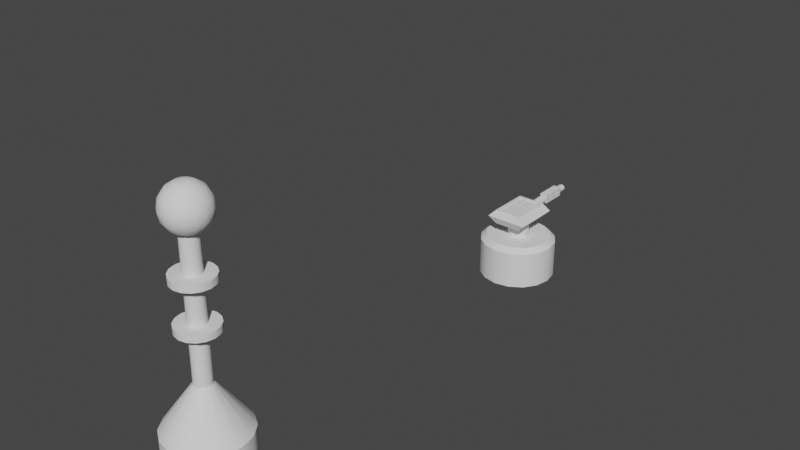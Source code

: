 # Source: defence.blend  (saved by Blender 3.6.11; exported with 4.5.12 LTS)
import bpy
from mathutils import Matrix  # noqa: F401  (used for matrix-valued properties, if any)

bpy.ops.wm.read_factory_settings(use_empty=True)
scene = bpy.context.scene
scene.name = 'Scene'

# ---- node groups
ng_auto_smooth = bpy.data.node_groups.new('Auto Smooth', 'GeometryNodeTree')
_s = ng_auto_smooth.interface.new_socket(name='Geometry', in_out='OUTPUT', socket_type='NodeSocketGeometry')
_s = ng_auto_smooth.interface.new_socket(name='Geometry', in_out='INPUT', socket_type='NodeSocketGeometry')
_s = ng_auto_smooth.interface.new_socket(name='Angle', in_out='INPUT', socket_type='NodeSocketFloat')
_s.subtype = 'ANGLE'
_s.min_value = 0.0
_s.max_value = 3.142
ng_auto_smooth.is_modifier = True
_N = ng_auto_smooth.nodes; _L = ng_auto_smooth.links
n0 = _N.new('NodeGroupOutput'); n0.name = 'Group Output'; n0.location = (480, -100)
n1 = _N.new('NodeGroupInput'); n1.name = 'Group Input'; n1.location = (-420, -300)
n2 = _N.new('NodeGroupInput'); n2.name = 'Group Input.001'; n2.location = (-60, -100)
n3 = _N.new('GeometryNodeSetShadeSmooth'); n3.name = 'Set Shade Smooth'; n3.location = (120, -100)
n3.domain = 'EDGE'
n4 = _N.new('GeometryNodeSetShadeSmooth'); n4.name = 'Set Shade Smooth.001'; n4.location = (300, -100)
n5 = _N.new('GeometryNodeInputMeshEdgeAngle'); n5.name = 'Edge Angle'; n5.location = (-420, -220)
n6 = _N.new('GeometryNodeInputEdgeSmooth'); n6.name = 'Is Edge Smooth'; n6.location = (-60, -160)
n7 = _N.new('GeometryNodeInputShadeSmooth'); n7.name = 'Is Face Smooth'; n7.location = (-240, -340)
n8 = _N.new('FunctionNodeBooleanMath'); n8.name = 'Boolean Math'; n8.location = (-60, -220)
n9 = _N.new('FunctionNodeCompare'); n9.name = 'Compare'; n9.location = (-240, -180)
n9.operation = 'LESS_EQUAL'
_L.new(n5.outputs[0], n9.inputs[0])
_L.new(n4.outputs[0], n0.inputs[0])
_L.new(n1.outputs[1], n9.inputs[1])
_L.new(n9.outputs[0], n8.inputs[0])
_L.new(n7.outputs[0], n8.inputs[1])
_L.new(n2.outputs[0], n3.inputs[0])
_L.new(n6.outputs[0], n3.inputs[1])
_L.new(n3.outputs[0], n4.inputs[0])
_L.new(n8.outputs[0], n3.inputs[2])
n0.is_active_output = True

# ---- world
world_world = bpy.data.worlds.new('World'); scene.world = world_world
world_world.use_nodes = True; world_world.node_tree.nodes.clear()
_N = world_world.node_tree.nodes; _L = world_world.node_tree.links
n0 = _N.new('ShaderNodeOutputWorld'); n0.name = 'World Output'; n0.location = (300, 300)
n1 = _N.new('ShaderNodeBackground'); n1.name = 'Background'; n1.location = (10, 300)
n1.inputs[0].default_value = (0.05088, 0.05088, 0.05088, 1.0)
_L.new(n1.outputs[0], n0.inputs[0])
n0.is_active_output = True
world_world.color = (0.05088, 0.05088, 0.05088)
world_world.use_sun_shadow = False
world_world.sun_shadow_jitter_overblur = 0.0

# ---- meshes
me_sphere = bpy.data.meshes.new('Sphere')
me_sphere.from_pydata([(0.0, 0.9239, 11.38), (0.0, 1.0, 11.0), (0.0, 0.9239, 10.62), (0.0, 0.3827, 10.08), (0.1464, 0.3536, 11.92), (0.2706, 0.6533, 11.71), (0.3536, 0.8536, 11.38), (0.3827, 0.9239, 11.0), (0.3536, 0.8536, 10.62), (0.2706, 0.6533, 10.29), (0.1464, 0.3536, 10.08), (0.2706, 0.2706, 11.92), (0.5, 0.5, 11.71), (0.6533, 0.6533, 11.38), (0.7071, 0.7071, 11.0), (0.6533, 0.6533, 10.62), (0.5, 0.5, 10.29), (0.2706, 0.2706, 10.08), (0.3536, 0.1464, 11.92), (0.6533, 0.2706, 11.71), (0.8536, 0.3536, 11.38), (0.9239, 0.3827, 11.0), (0.8536, 0.3536, 10.62), (0.6533, 0.2706, 10.29), (0.3536, 0.1464, 10.08), (0.3827, -4.47e-08, 11.92), (0.7071, -8.941e-08, 11.71), (0.9239, -1.192e-07, 11.38), (1.0, -1.49e-07, 11.0), (0.9239, -1.192e-07, 10.62), (0.7071, -8.941e-08, 10.29), (0.3827, -4.47e-08, 10.08), (0.3536, -0.1464, 11.92), (0.6533, -0.2706, 11.71), (0.8536, -0.3536, 11.38), (0.9239, -0.3827, 11.0), (0.8536, -0.3536, 10.62), (0.6533, -0.2706, 10.29), (0.3536, -0.1464, 10.08), (0.2706, -0.2706, 11.92), (0.5, -0.5, 11.71), (0.6533, -0.6533, 11.38), (0.7071, -0.7071, 11.0), (0.6533, -0.6533, 10.62), (0.5, -0.5, 10.29), (0.2706, -0.2706, 10.08), (0.1464, -0.3536, 11.92), (0.2706, -0.6533, 11.71), (0.3536, -0.8536, 11.38), (0.3827, -0.9239, 11.0), (0.3536, -0.8536, 10.62), (0.2706, -0.6533, 10.29), (0.1464, -0.3536, 10.08), (-1.192e-07, -0.3827, 11.92), (-2.235e-07, -0.7071, 11.71), (-2.384e-07, -0.9239, 11.38), (-3.576e-07, -1.0, 11.0), (-2.384e-07, -0.9239, 10.62), (-2.235e-07, -0.7071, 10.29), (-1.192e-07, -0.3827, 10.08), (0.0, 0.0, 12.0), (-0.1464, -0.3536, 11.92), (-0.2706, -0.6533, 11.71), (-0.3536, -0.8536, 11.38), (-0.3827, -0.9239, 11.0), (-0.3536, -0.8536, 10.62), (-0.2706, -0.6533, 10.29), (-0.1464, -0.3536, 10.08), (-0.2706, -0.2706, 11.92), (-0.5, -0.5, 11.71), (-0.6533, -0.6533, 11.38), (-0.7071, -0.7071, 11.0), (-0.6533, -0.6533, 10.62), (-0.5, -0.5, 10.29), (-0.2706, -0.2706, 10.08), (-0.3536, -0.1464, 11.92), (-0.6533, -0.2706, 11.71), (-0.8536, -0.3536, 11.38), (-0.9239, -0.3827, 11.0), (-0.8536, -0.3536, 10.62), (-0.6533, -0.2706, 10.29), (-0.3536, -0.1464, 10.08), (-0.3827, 1.788e-07, 11.92), (-0.7071, 3.278e-07, 11.71), (-0.9239, 3.576e-07, 11.38), (-1.0, 5.066e-07, 11.0), (-0.9239, 3.576e-07, 10.62), (-0.7071, 3.278e-07, 10.29), (-0.3827, 1.788e-07, 10.08), (-0.3536, 0.1464, 11.92), (-0.6533, 0.2706, 11.71), (-0.8536, 0.3536, 11.38), (-0.9239, 0.3827, 11.0), (-0.8536, 0.3536, 10.62), (-0.6533, 0.2706, 10.29), (-0.3536, 0.1464, 10.08), (-0.2706, 0.2706, 11.92), (-0.5, 0.5, 11.71), (-0.6533, 0.6533, 11.38), (-0.7071, 0.7071, 11.0), (-0.6533, 0.6533, 10.62), (-0.5, 0.5, 10.29), (-0.2706, 0.2706, 10.08), (-0.1464, 0.3536, 11.92), (-0.2706, 0.6533, 11.71), (-0.3536, 0.8536, 11.38), (-0.3827, 0.9239, 11.0), (-0.3536, 0.8536, 10.62), (-0.2706, 0.6533, 10.29), (-0.1464, 0.3536, 10.08), (2.384e-07, 0.3827, 11.92), (4.47e-07, 0.7071, 11.71), (4.47e-07, 0.7071, 10.29), (0.2706, -0.2706, 6.233), (0.2706, -0.2706, 8.515), (-0.6985, 1.686, 0.0), (-1.291, 1.291, 0.0), (-1.686, 0.6985, 0.0), (-1.825, 6.844e-07, 0.0), (-1.686, -0.6985, 0.0), (-1.291, -1.291, 0.0), (-0.6985, -1.686, 0.0), (-5.23e-07, -1.825, 0.0), (0.6985, -1.686, 0.0), (1.291, -1.291, 0.0), (1.686, -0.6985, 0.0), (1.825, -3.817e-07, 0.0), (0.6985, 1.686, 0.0), (4.564e-08, 1.825, 0.0), (1.686, 0.6985, 0.0), (1.291, 1.291, 0.0), (0.2706, -0.2706, 4.03), (1.291, -1.291, 2.015), (-0.2706, 0.2706, 8.515), (-0.2706, 0.2706, 6.233), (-0.2706, 0.2706, 4.03), (-1.291, 1.291, 2.015), (0.1464, 0.3536, 8.515), (0.1464, 0.3536, 6.233), (0.1464, 0.3536, 4.03), (0.6985, 1.686, 2.015), (0.6985, -1.686, 2.015), (0.1464, -0.3536, 4.03), (0.1464, -0.3536, 6.233), (0.1464, -0.3536, 8.515), (0.3827, -4.47e-08, 8.515), (0.3827, -4.47e-08, 6.233), (0.3827, -4.47e-08, 4.03), (1.825, -3.817e-07, 2.015), (-0.6985, 1.686, 2.015), (-0.1464, 0.3536, 4.03), (-0.1464, 0.3536, 6.233), (-0.1464, 0.3536, 8.515), (-1.686, -0.6985, 2.015), (-0.3536, -0.1464, 4.03), (-0.3536, -0.1464, 6.233), (-0.3536, -0.1464, 8.515), (-0.3536, 0.1464, 8.515), (-0.3536, 0.1464, 6.233), (-0.3536, 0.1464, 4.03), (-1.686, 0.6985, 2.015), (1.291, 1.291, 2.015), (0.2706, 0.2706, 4.03), (0.2706, 0.2706, 6.233), (0.2706, 0.2706, 8.515), (-1.291, -1.291, 2.015), (-0.2706, -0.2706, 4.03), (-0.2706, -0.2706, 6.233), (-0.2706, -0.2706, 8.515), (-0.1464, -0.3536, 8.515), (-0.1464, -0.3536, 6.233), (-0.1464, -0.3536, 4.03), (-0.6985, -1.686, 2.015), (-1.192e-07, -0.3827, 8.515), (-1.192e-07, -0.3827, 6.233), (-1.192e-07, -0.3827, 4.03), (-5.23e-07, -1.825, 2.015), (-0.3827, 1.788e-07, 8.515), (-0.3827, 1.788e-07, 6.233), (-0.3827, 1.788e-07, 4.03), (-1.825, 6.844e-07, 2.015), (0.0, 0.3827, 8.515), (0.0, 0.3827, 6.233), (0.0, 0.3827, 4.03), (4.564e-08, 1.825, 2.015), (0.3536, -0.1464, 8.515), (0.3536, -0.1464, 6.233), (0.3536, -0.1464, 4.03), (1.686, -0.6985, 2.015), (0.3536, 0.1464, 8.515), (0.3536, 0.1464, 6.233), (0.3536, 0.1464, 4.03), (1.686, 0.6985, 2.015), (0.2706, -0.2706, 8.206), (0.2706, -0.2706, 6.53), (-0.2706, 0.2706, 8.206), (-0.2706, 0.2706, 6.53), (0.1464, 0.3536, 8.206), (0.1464, 0.3536, 6.53), (0.1464, -0.3536, 6.53), (0.1464, -0.3536, 8.206), (0.3827, -4.47e-08, 8.206), (0.3827, -4.47e-08, 6.53), (-0.1464, 0.3536, 6.53), (-0.1464, 0.3536, 8.206), (-0.3536, -0.1464, 6.53), (-0.3536, -0.1464, 8.206), (-0.3536, 0.1464, 8.206), (-0.3536, 0.1464, 6.53), (0.2706, 0.2706, 6.53), (0.2706, 0.2706, 8.206), (-0.2706, -0.2706, 6.53), (-0.2706, -0.2706, 8.206), (-0.1464, -0.3536, 8.206), (-0.1464, -0.3536, 6.53), (-1.192e-07, -0.3827, 8.206), (-1.192e-07, -0.3827, 6.53), (-0.3827, 1.788e-07, 8.206), (-0.3827, 1.788e-07, 6.53), (0.0, 0.3827, 8.206), (0.0, 0.3827, 6.53), (0.3536, -0.1464, 8.206), (0.3536, -0.1464, 6.53), (0.3536, 0.1464, 8.206), (0.3536, 0.1464, 6.53), (0.6343, -0.6343, 6.53), (0.6343, -0.6343, 6.233), (-0.6343, 0.6343, 6.53), (-0.6343, 0.6343, 6.233), (0.3433, 0.8287, 6.53), (0.3433, 0.8287, 6.233), (0.3433, -0.8287, 8.206), (0.3433, -0.8287, 8.515), (0.897, -8.948e-08, 6.53), (0.897, -8.948e-08, 6.233), (-0.3433, 0.8287, 8.206), (-0.3433, 0.8287, 8.515), (-0.8287, -0.3433, 8.206), (-0.8287, -0.3433, 8.515), (-0.8287, 0.3433, 6.53), (-0.8287, 0.3433, 6.233), (0.6343, 0.6343, 8.206), (0.6343, 0.6343, 8.515), (-0.6343, -0.6343, 8.206), (-0.6343, -0.6343, 8.515), (-0.3433, -0.8287, 6.53), (-0.3433, -0.8287, 6.233), (-2.287e-07, -0.897, 6.53), (-3.331e-07, -0.897, 6.233), (-0.897, 3.927e-07, 6.53), (-0.897, 4.972e-07, 6.233), (1.244e-07, 0.897, 6.53), (2.288e-07, 0.897, 6.233), (0.8287, -0.3433, 6.53), (0.8287, -0.3433, 6.233), (0.8287, 0.3433, 6.53), (0.8287, 0.3433, 6.233), (0.3433, 0.8287, 8.515), (1.343e-07, 0.897, 8.515), (0.897, -8.948e-08, 8.515), (0.8287, 0.3433, 8.515), (-0.8287, 0.3433, 8.515), (-0.897, 3.927e-07, 8.515), (0.6343, 0.6343, 6.233), (-0.3433, -0.8287, 8.515), (-2.287e-07, -0.897, 8.515), (-0.3433, 0.8287, 6.233), (0.3433, -0.8287, 6.233), (-0.8287, -0.3433, 6.233), (0.6343, -0.6343, 8.515), (0.8287, -0.3433, 8.515), (-0.6343, -0.6343, 6.233), (-0.6343, 0.6343, 8.515), (0.6343, -0.6343, 8.206), (-0.6343, 0.6343, 8.206), (0.3433, 0.8287, 8.206), (0.3433, -0.8287, 6.53), (0.897, -8.948e-08, 8.206), (-0.3433, 0.8287, 6.53), (-0.8287, -0.3433, 6.53), (-0.8287, 0.3433, 8.206), (0.6343, 0.6343, 6.53), (-0.6343, -0.6343, 6.53), (-0.3433, -0.8287, 8.206), (-2.287e-07, -0.897, 8.206), (-0.897, 3.927e-07, 8.206), (1.343e-07, 0.897, 8.206), (0.8287, -0.3433, 8.206), (0.8287, 0.3433, 8.206)], [], [(3, 112, 9, 10), (2, 1, 7, 8), (0, 111, 5, 6), (110, 60, 4), (112, 2, 8, 9), (1, 0, 6, 7), (111, 110, 4, 5), (9, 8, 15, 16), (7, 6, 13, 14), (5, 4, 11, 12), (10, 9, 16, 17), (8, 7, 14, 15), (6, 5, 12, 13), (4, 60, 11), (14, 13, 20, 21), (12, 11, 18, 19), (17, 16, 23, 24), (15, 14, 21, 22), (13, 12, 19, 20), (11, 60, 18), (16, 15, 22, 23), (24, 23, 30, 31), (22, 21, 28, 29), (20, 19, 26, 27), (18, 60, 25), (23, 22, 29, 30), (21, 20, 27, 28), (19, 18, 25, 26), (27, 26, 33, 34), (25, 60, 32), (30, 29, 36, 37), (28, 27, 34, 35), (26, 25, 32, 33), (31, 30, 37, 38), (29, 28, 35, 36), (37, 36, 43, 44), (35, 34, 41, 42), (33, 32, 39, 40), (38, 37, 44, 45), (36, 35, 42, 43), (34, 33, 40, 41), (32, 60, 39), (40, 39, 46, 47), (45, 44, 51, 52), (43, 42, 49, 50), (41, 40, 47, 48), (39, 60, 46), (44, 43, 50, 51), (42, 41, 48, 49), (52, 51, 58, 59), (50, 49, 56, 57), (48, 47, 54, 55), (46, 60, 53), (51, 50, 57, 58), (49, 48, 55, 56), (47, 46, 53, 54), (53, 60, 61), (58, 57, 65, 66), (56, 55, 63, 64), (54, 53, 61, 62), (59, 58, 66, 67), (57, 56, 64, 65), (55, 54, 62, 63), (66, 65, 72, 73), (64, 63, 70, 71), (62, 61, 68, 69), (67, 66, 73, 74), (65, 64, 71, 72), (63, 62, 69, 70), (61, 60, 68), (74, 73, 80, 81), (72, 71, 78, 79), (70, 69, 76, 77), (68, 60, 75), (73, 72, 79, 80), (71, 70, 77, 78), (69, 68, 75, 76), (79, 78, 85, 86), (77, 76, 83, 84), (75, 60, 82), (80, 79, 86, 87), (78, 77, 84, 85), (76, 75, 82, 83), (81, 80, 87, 88), (87, 86, 93, 94), (85, 84, 91, 92), (83, 82, 89, 90), (88, 87, 94, 95), (86, 85, 92, 93), (84, 83, 90, 91), (82, 60, 89), (92, 91, 98, 99), (90, 89, 96, 97), (95, 94, 101, 102), (93, 92, 99, 100), (91, 90, 97, 98), (89, 60, 96), (94, 93, 100, 101), (102, 101, 108, 109), (100, 99, 106, 107), (98, 97, 104, 105), (96, 60, 103), (101, 100, 107, 108), (99, 98, 105, 106), (97, 96, 103, 104), (105, 104, 111, 0), (103, 60, 110), (108, 107, 2, 112), (106, 105, 0, 1), (104, 103, 110, 111), (109, 108, 112, 3), (107, 106, 1, 2), (136, 149, 115, 116), (148, 188, 125, 126), (160, 136, 116, 117), (132, 141, 123, 124), (165, 153, 119, 120), (172, 165, 120, 121), (140, 161, 130, 127), (188, 132, 124, 125), (153, 180, 118, 119), (141, 176, 122, 123), (149, 184, 128, 115), (176, 172, 121, 122), (161, 192, 129, 130), (180, 160, 117, 118), (192, 148, 126, 129), (184, 140, 127, 128), (3, 10, 137, 181), (205, 218, 249, 279), (182, 138, 139, 183), (183, 139, 140, 184), (24, 31, 145, 189), (177, 157, 261, 262), (190, 146, 147, 191), (191, 147, 148, 192), (88, 95, 157, 177), (133, 152, 236, 272), (178, 158, 159, 179), (179, 159, 160, 180), (17, 24, 189, 164), (217, 206, 237, 285), (163, 190, 191, 162), (162, 191, 192, 161), (59, 67, 169, 173), (113, 186, 254, 226), (174, 170, 171, 175), (175, 171, 172, 176), (109, 3, 181, 152), (222, 194, 225, 253), (151, 182, 183, 150), (150, 183, 184, 149), (52, 59, 173, 144), (185, 114, 269, 270), (143, 174, 175, 142), (142, 175, 176, 141), (81, 88, 177, 156), (193, 221, 287, 273), (155, 178, 179, 154), (154, 179, 180, 153), (38, 45, 114, 185), (146, 190, 256, 234), (186, 113, 131, 187), (187, 131, 132, 188), (10, 17, 164, 137), (186, 146, 234, 254), (138, 163, 162, 139), (139, 162, 161, 140), (67, 74, 168, 169), (198, 209, 281, 229), (170, 167, 166, 171), (171, 166, 165, 172), (74, 81, 156, 168), (189, 145, 259, 260), (167, 155, 154, 166), (166, 154, 153, 165), (45, 52, 144, 114), (145, 185, 270, 259), (113, 143, 142, 131), (131, 142, 141, 132), (95, 102, 133, 157), (210, 197, 275, 241), (158, 134, 135, 159), (159, 135, 136, 160), (31, 38, 185, 145), (178, 155, 268, 250), (146, 186, 187, 147), (147, 187, 188, 148), (102, 109, 152, 133), (214, 211, 282, 245), (134, 151, 150, 135), (135, 150, 149, 136), (156, 177, 262, 238), (195, 204, 203, 196), (212, 213, 283, 243), (201, 221, 222, 202), (138, 182, 252, 230), (207, 195, 196, 208), (134, 158, 240, 228), (193, 200, 199, 194), (211, 205, 279, 282), (212, 206, 205, 211), (181, 137, 257, 258), (213, 212, 211, 214), (157, 133, 272, 261), (197, 210, 209, 198), (206, 212, 243, 237), (221, 193, 194, 222), (174, 143, 267, 248), (206, 217, 218, 205), (194, 199, 276, 225), (200, 215, 216, 199), (144, 173, 265, 232), (204, 219, 220, 203), (200, 193, 273, 231), (215, 213, 214, 216), (143, 113, 226, 267), (210, 223, 224, 209), (208, 196, 227, 239), (217, 207, 208, 218), (220, 198, 229, 251), (223, 201, 202, 224), (114, 144, 232, 269), (219, 197, 198, 220), (251, 229, 230, 252), (255, 233, 234, 256), (249, 239, 240, 250), (281, 255, 256, 263), (247, 245, 246, 248), (278, 251, 252, 266), (276, 247, 248, 267), (279, 249, 250, 268), (253, 225, 226, 254), (229, 281, 263, 230), (245, 282, 271, 246), (282, 279, 268, 271), (225, 276, 267, 226), (239, 227, 228, 240), (233, 253, 254, 234), (227, 278, 266, 228), (272, 236, 235, 274), (259, 270, 287, 277), (261, 272, 274, 280), (269, 232, 231, 273), (244, 238, 237, 243), (264, 244, 243, 283), (257, 242, 241, 275), (270, 269, 273, 287), (238, 262, 285, 237), (232, 265, 284, 231), (236, 258, 286, 235), (265, 264, 283, 284), (242, 260, 288, 241), (262, 261, 280, 285), (260, 259, 277, 288), (258, 257, 275, 286), (151, 134, 228, 266), (158, 178, 250, 240), (215, 200, 231, 284), (137, 164, 242, 257), (199, 216, 247, 276), (163, 138, 230, 263), (219, 204, 235, 286), (164, 189, 260, 242), (203, 220, 251, 278), (190, 163, 263, 256), (213, 215, 284, 283), (169, 168, 244, 264), (216, 214, 245, 247), (167, 170, 246, 271), (223, 210, 241, 288), (173, 169, 264, 265), (209, 224, 255, 281), (170, 174, 248, 246), (207, 217, 285, 280), (204, 195, 274, 235), (168, 156, 238, 244), (218, 208, 239, 249), (196, 203, 278, 227), (155, 167, 271, 268), (201, 223, 288, 277), (221, 201, 277, 287), (152, 181, 258, 236), (224, 202, 233, 255), (202, 222, 253, 233), (182, 151, 266, 252), (197, 219, 286, 275), (195, 207, 280, 274)])
me_sphere.polygons.foreach_set('use_smooth', [True] * 288)
_k = set([(3, 10), (3, 109), (10, 17), (17, 24), (24, 31), (31, 38), (38, 45), (45, 52), (52, 59), (59, 67), (67, 74), (74, 81), (81, 88), (88, 95), (95, 102), (102, 109), (113, 143), (113, 186), (114, 144), (114, 185), (131, 142), (131, 187), (132, 141), (132, 188), (133, 152), (133, 157), (134, 151), (134, 158), (135, 150), (135, 159), (136, 149), (136, 160), (137, 164), (137, 181), (138, 163), (138, 182), (139, 162), (139, 183), (140, 161), (140, 184), (141, 176), (142, 175), (143, 174), (144, 173), (145, 185), (145, 189), (146, 186), (146, 190), (147, 187), (147, 191), (148, 188), (148, 192), (149, 184), (150, 183), (151, 182), (152, 181), (153, 165), (153, 180), (154, 166), (154, 179), (155, 167), (155, 178), (156, 168), (156, 177), (157, 177), (158, 178), (159, 179), (160, 180), (161, 192), (162, 191), (163, 190), (164, 189), (165, 172), (166, 171), (167, 170), (168, 169), (169, 173), (170, 174), (171, 175), (172, 176), (193, 200), (193, 221), (194, 199), (194, 222), (195, 204), (195, 207), (196, 203), (196, 208), (197, 210), (197, 219), (198, 209), (198, 220), (199, 216), (200, 215), (201, 221), (201, 223), (202, 222), (202, 224), (203, 220), (204, 219), (205, 211), (205, 218), (206, 212), (206, 217), (207, 217), (208, 218), (209, 224), (210, 223), (211, 214), (212, 213), (213, 215), (214, 216), (225, 253), (225, 276), (226, 254), (226, 267), (227, 239), (227, 278), (228, 240), (228, 266), (229, 251), (229, 281), (230, 252), (230, 263), (231, 273), (231, 284), (232, 265), (232, 269), (233, 253), (233, 255), (234, 254), (234, 256), (235, 274), (235, 286), (236, 258), (236, 272), (237, 243), (237, 285), (238, 244), (238, 262), (239, 249), (240, 250), (241, 275), (241, 288), (242, 257), (242, 260), (243, 283), (244, 264), (245, 247), (245, 282), (246, 248), (246, 271), (247, 276), (248, 267), (249, 279), (250, 268), (251, 278), (252, 266), (255, 281), (256, 263), (257, 258), (259, 260), (259, 270), (261, 262), (261, 272), (264, 265), (268, 271), (269, 270), (273, 287), (274, 280), (275, 286), (277, 287), (277, 288), (279, 282), (280, 285), (283, 284)])
me_sphere.attributes.new('sharp_edge', 'BOOLEAN', 'EDGE').data.foreach_set('value', [ (min(e.vertices), max(e.vertices)) in _k for e in me_sphere.edges])
_uv = me_sphere.uv_layers.new(name='UVMap')
_uv.uv.foreach_set('vector', [0.3882, 0.5795, 0.3882, 0.5489, 0.4137, 0.5489, 0.4137, 0.5795, 0.4399, 0.3497, 0.4399, 0.3827, 0.4079, 0.3827, 0.4079, 0.3497, 0.4399, 0.4157, 0.4399, 0.4488, 0.4079, 0.4488, 0.4079, 0.4157, 0.8356, 0.8629, 0.8051, 0.8479, 0.8389, 0.8508, 0.3882, 0.5489, 0.3882, 0.5183, 0.4137, 0.5183, 0.4137, 0.5489, 0.4399, 0.3827, 0.4399, 0.4157, 0.4079, 0.4157, 0.4079, 0.3827, 0.8656, 0.8779, 0.8356, 0.8629, 0.8389, 0.8508, 0.8725, 0.8539, 0.4137, 0.5489, 0.4137, 0.5183, 0.4392, 0.5183, 0.4392, 0.5489, 0.4079, 0.3827, 0.4079, 0.4157, 0.376, 0.4157, 0.376, 0.3827, 0.8725, 0.8539, 0.8389, 0.8508, 0.8376, 0.8383, 0.8701, 0.8289, 0.4137, 0.5795, 0.4137, 0.5489, 0.4392, 0.5489, 0.4392, 0.5795, 0.4079, 0.3497, 0.4079, 0.3827, 0.376, 0.3827, 0.376, 0.3497, 0.4079, 0.4157, 0.4079, 0.4488, 0.376, 0.4488, 0.376, 0.4157, 0.8389, 0.8508, 0.8051, 0.8479, 0.8376, 0.8383, 0.376, 0.3827, 0.376, 0.4157, 0.344, 0.4157, 0.344, 0.3827, 0.8701, 0.8289, 0.8376, 0.8383, 0.832, 0.827, 0.8588, 0.8066, 0.4392, 0.5795, 0.4392, 0.5489, 0.4648, 0.5489, 0.4648, 0.5795, 0.376, 0.3497, 0.376, 0.3827, 0.344, 0.3827, 0.344, 0.3497, 0.376, 0.4157, 0.376, 0.4488, 0.344, 0.4488, 0.344, 0.4157, 0.8376, 0.8383, 0.8051, 0.8479, 0.832, 0.827, 0.4392, 0.5489, 0.4392, 0.5183, 0.4648, 0.5183, 0.4648, 0.5489, 0.4648, 0.5795, 0.4648, 0.5489, 0.4903, 0.5489, 0.4903, 0.5795, 0.344, 0.3497, 0.344, 0.3827, 0.312, 0.3827, 0.312, 0.3497, 0.344, 0.4157, 0.344, 0.4488, 0.312, 0.4488, 0.312, 0.4157, 0.832, 0.827, 0.8051, 0.8479, 0.8225, 0.8186, 0.4648, 0.5489, 0.4648, 0.5183, 0.4903, 0.5183, 0.4903, 0.5489, 0.344, 0.3827, 0.344, 0.4157, 0.312, 0.4157, 0.312, 0.3827, 0.8588, 0.8066, 0.832, 0.827, 0.8225, 0.8186, 0.8403, 0.7898, 0.312, 0.4157, 0.312, 0.4488, 0.28, 0.4488, 0.28, 0.4157, 0.8225, 0.8186, 0.8051, 0.8479, 0.8106, 0.8143, 0.4903, 0.5489, 0.4903, 0.5183, 0.5158, 0.5183, 0.5158, 0.5489, 0.312, 0.3827, 0.312, 0.4157, 0.28, 0.4157, 0.28, 0.3827, 0.8403, 0.7898, 0.8225, 0.8186, 0.8106, 0.8143, 0.8168, 0.7808, 0.4903, 0.5795, 0.4903, 0.5489, 0.5158, 0.5489, 0.5158, 0.5795, 0.312, 0.3497, 0.312, 0.3827, 0.28, 0.3827, 0.28, 0.3497, 0.5158, 0.5489, 0.5158, 0.5183, 0.5413, 0.5183, 0.5413, 0.5489, 0.28, 0.3827, 0.28, 0.4157, 0.2481, 0.4157, 0.2481, 0.3827, 0.8168, 0.7808, 0.8106, 0.8143, 0.7978, 0.8143, 0.7917, 0.7808, 0.5158, 0.5795, 0.5158, 0.5489, 0.5413, 0.5489, 0.5413, 0.5795, 0.28, 0.3497, 0.28, 0.3827, 0.2481, 0.3827, 0.2481, 0.3497, 0.28, 0.4157, 0.28, 0.4488, 0.2481, 0.4488, 0.2481, 0.4157, 0.8106, 0.8143, 0.8051, 0.8479, 0.7978, 0.8143, 0.7917, 0.7808, 0.7978, 0.8143, 0.7859, 0.8192, 0.7683, 0.7896, 0.5413, 0.5795, 0.5413, 0.5489, 0.5668, 0.5489, 0.5668, 0.5795, 0.2481, 0.3497, 0.2481, 0.3827, 0.2161, 0.3827, 0.2161, 0.3497, 0.2481, 0.4157, 0.2481, 0.4488, 0.2161, 0.4488, 0.2161, 0.4157, 0.7978, 0.8143, 0.8051, 0.8479, 0.7859, 0.8192, 0.5413, 0.5489, 0.5413, 0.5183, 0.5668, 0.5183, 0.5668, 0.5489, 0.2481, 0.3827, 0.2481, 0.4157, 0.2161, 0.4157, 0.2161, 0.3827, 0.5668, 0.5795, 0.5668, 0.5489, 0.5923, 0.5489, 0.5923, 0.5795, 0.2161, 0.3497, 0.2161, 0.3827, 0.1841, 0.3827, 0.1841, 0.3497, 0.2161, 0.4157, 0.2161, 0.4488, 0.1841, 0.4488, 0.1841, 0.4157, 0.7859, 0.8192, 0.8051, 0.8479, 0.7761, 0.8281, 0.5668, 0.5489, 0.5668, 0.5183, 0.5923, 0.5183, 0.5923, 0.5489, 0.2161, 0.3827, 0.2161, 0.4157, 0.1841, 0.4157, 0.1841, 0.3827, 0.7683, 0.7896, 0.7859, 0.8192, 0.7761, 0.8281, 0.7495, 0.8055, 0.7719, 0.837, 0.8051, 0.8479, 0.7708, 0.8502, 0.1841, 0.5489, 0.1841, 0.5183, 0.2096, 0.5183, 0.2096, 0.5489, 0.6957, 0.3827, 0.6957, 0.4157, 0.6637, 0.4157, 0.6637, 0.3827, 0.7381, 0.8297, 0.7719, 0.837, 0.7708, 0.8502, 0.7368, 0.8542, 0.1841, 0.5795, 0.1841, 0.5489, 0.2096, 0.5489, 0.2096, 0.5795, 0.6957, 0.3497, 0.6957, 0.3827, 0.6637, 0.3827, 0.6637, 0.3497, 0.6957, 0.4157, 0.6957, 0.4488, 0.6637, 0.4488, 0.6637, 0.4157, 0.2096, 0.5489, 0.2096, 0.5183, 0.2352, 0.5183, 0.2352, 0.5489, 0.6637, 0.3827, 0.6637, 0.4157, 0.6317, 0.4157, 0.6317, 0.3827, 0.7368, 0.8542, 0.7708, 0.8502, 0.7743, 0.8625, 0.7441, 0.878, 0.2096, 0.5795, 0.2096, 0.5489, 0.2352, 0.5489, 0.2352, 0.5795, 0.6637, 0.3497, 0.6637, 0.3827, 0.6317, 0.3827, 0.6317, 0.3497, 0.6637, 0.4157, 0.6637, 0.4488, 0.6317, 0.4488, 0.6317, 0.4157, 0.7708, 0.8502, 0.8051, 0.8479, 0.7743, 0.8625, 0.2352, 0.5795, 0.2352, 0.5489, 0.2607, 0.5489, 0.2607, 0.5795, 0.6317, 0.3497, 0.6317, 0.3827, 0.5998, 0.3827, 0.5998, 0.3497, 0.6317, 0.4157, 0.6317, 0.4488, 0.5998, 0.4488, 0.5998, 0.4157, 0.7743, 0.8625, 0.8051, 0.8479, 0.7818, 0.8728, 0.2352, 0.5489, 0.2352, 0.5183, 0.2607, 0.5183, 0.2607, 0.5489, 0.6317, 0.3827, 0.6317, 0.4157, 0.5998, 0.4157, 0.5998, 0.3827, 0.7441, 0.878, 0.7743, 0.8625, 0.7818, 0.8728, 0.7592, 0.8977, 0.5998, 0.3497, 0.5998, 0.3827, 0.5678, 0.3827, 0.5678, 0.3497, 0.5998, 0.4157, 0.5998, 0.4488, 0.5678, 0.4488, 0.5678, 0.4157, 0.7818, 0.8728, 0.8051, 0.8479, 0.7926, 0.8795, 0.2607, 0.5489, 0.2607, 0.5183, 0.2862, 0.5183, 0.2862, 0.5489, 0.5998, 0.3827, 0.5998, 0.4157, 0.5678, 0.4157, 0.5678, 0.3827, 0.7592, 0.8977, 0.7818, 0.8728, 0.7926, 0.8795, 0.7802, 0.9107, 0.2607, 0.5795, 0.2607, 0.5489, 0.2862, 0.5489, 0.2862, 0.5795, 0.2862, 0.5489, 0.2862, 0.5183, 0.3117, 0.5183, 0.3117, 0.5489, 0.5678, 0.3827, 0.5678, 0.4157, 0.5358, 0.4157, 0.5358, 0.3827, 0.7802, 0.9107, 0.7926, 0.8795, 0.8049, 0.8818, 0.8046, 0.9154, 0.2862, 0.5795, 0.2862, 0.5489, 0.3117, 0.5489, 0.3117, 0.5795, 0.5678, 0.3497, 0.5678, 0.3827, 0.5358, 0.3827, 0.5358, 0.3497, 0.5678, 0.4157, 0.5678, 0.4488, 0.5358, 0.4488, 0.5358, 0.4157, 0.7926, 0.8795, 0.8051, 0.8479, 0.8049, 0.8818, 0.5358, 0.3827, 0.5358, 0.4157, 0.5038, 0.4157, 0.5038, 0.3827, 0.8046, 0.9154, 0.8049, 0.8818, 0.8173, 0.8795, 0.8292, 0.911, 0.3117, 0.5795, 0.3117, 0.5489, 0.3372, 0.5489, 0.3372, 0.5795, 0.5358, 0.3497, 0.5358, 0.3827, 0.5038, 0.3827, 0.5038, 0.3497, 0.5358, 0.4157, 0.5358, 0.4488, 0.5038, 0.4488, 0.5038, 0.4157, 0.8049, 0.8818, 0.8051, 0.8479, 0.8173, 0.8795, 0.3117, 0.5489, 0.3117, 0.5183, 0.3372, 0.5183, 0.3372, 0.5489, 0.3372, 0.5795, 0.3372, 0.5489, 0.3627, 0.5489, 0.3627, 0.5795, 0.5038, 0.3497, 0.5038, 0.3827, 0.4719, 0.3827, 0.4719, 0.3497, 0.5038, 0.4157, 0.5038, 0.4488, 0.4719, 0.4488, 0.4719, 0.4157, 0.8173, 0.8795, 0.8051, 0.8479, 0.8279, 0.8728, 0.3372, 0.5489, 0.3372, 0.5183, 0.3627, 0.5183, 0.3627, 0.5489, 0.5038, 0.3827, 0.5038, 0.4157, 0.4719, 0.4157, 0.4719, 0.3827, 0.8292, 0.911, 0.8173, 0.8795, 0.8279, 0.8728, 0.8505, 0.8979, 0.4719, 0.4157, 0.4719, 0.4488, 0.4399, 0.4488, 0.4399, 0.4157, 0.8279, 0.8728, 0.8051, 0.8479, 0.8356, 0.8629, 0.3627, 0.5489, 0.3627, 0.5183, 0.3882, 0.5183, 0.3882, 0.5489, 0.4719, 0.3827, 0.4719, 0.4157, 0.4399, 0.4157, 0.4399, 0.3827, 0.8505, 0.8979, 0.8279, 0.8728, 0.8356, 0.8629, 0.8656, 0.8779, 0.3627, 0.5795, 0.3627, 0.5489, 0.3882, 0.5489, 0.3882, 0.5795, 0.4719, 0.3497, 0.4719, 0.3827, 0.4399, 0.3827, 0.4399, 0.3497, 0.1786, 0.3757, 0.1786, 0.4378, 0.002754, 0.4378, 0.002754, 0.3757, 0.1786, 0.7486, 0.1786, 0.8108, 0.002754, 0.8108, 0.002754, 0.7486, 0.1786, 0.3135, 0.1786, 0.3757, 0.002754, 0.3757, 0.002754, 0.3135, 0.1786, 0.8729, 0.1786, 0.9351, 0.002754, 0.9351, 0.002754, 0.8729, 0.1786, 0.1271, 0.1786, 0.1892, 0.002754, 0.1892, 0.002754, 0.1271, 0.1786, 0.06491, 0.1786, 0.1271, 0.002754, 0.1271, 0.002754, 0.06491, 0.1786, 0.5622, 0.1786, 0.6243, 0.002754, 0.6243, 0.002754, 0.5622, 0.1786, 0.8108, 0.1786, 0.8729, 0.002754, 0.8729, 0.002754, 0.8108, 0.1786, 0.1892, 0.1786, 0.2514, 0.002754, 0.2514, 0.002754, 0.1892, 0.1786, 0.9351, 0.1786, 0.9972, 0.002754, 0.9972, 0.002754, 0.9351, 0.1786, 0.4378, 0.1786, 0.5, 0.002754, 0.5, 0.002754, 0.4378, 0.1786, 0.002754, 0.1786, 0.06491, 0.002754, 0.06491, 0.002754, 0.002754, 0.1786, 0.6243, 0.1786, 0.6865, 0.002754, 0.6865, 0.002754, 0.6243, 0.1786, 0.2514, 0.1786, 0.3135, 0.002754, 0.3135, 0.002754, 0.2514, 0.1786, 0.6865, 0.1786, 0.7486, 0.002754, 0.7486, 0.002754, 0.6865, 0.1786, 0.5, 0.1786, 0.5622, 0.002754, 0.5622, 0.002754, 0.5, 0.8411, 0.002754, 0.8541, 0.002754, 0.8541, 0.139, 0.8411, 0.139, 0.8322, 0.2491, 0.8414, 0.2398, 0.8787, 0.2648, 0.8571, 0.2864, 0.2884, 0.7773, 0.2754, 0.7773, 0.2754, 0.5851, 0.2884, 0.5851, 0.4577, 0.219, 0.4448, 0.2205, 0.396, 0.009812, 0.4577, 0.002754, 0.8802, 0.002754, 0.8932, 0.002754, 0.8932, 0.139, 0.8802, 0.139, 0.7809, 0.5459, 0.7859, 0.558, 0.7485, 0.5829, 0.7368, 0.5547, 0.2493, 0.7773, 0.2363, 0.7773, 0.2363, 0.5851, 0.2493, 0.5851, 0.4215, 0.2319, 0.4124, 0.2412, 0.2416, 0.1086, 0.2851, 0.06411, 0.789, 0.002754, 0.802, 0.002754, 0.802, 0.139, 0.789, 0.139, 0.7951, 0.5672, 0.8071, 0.5722, 0.7984, 0.6162, 0.7701, 0.6045, 0.3405, 0.7773, 0.3275, 0.7773, 0.3275, 0.5851, 0.3405, 0.5851, 0.5031, 0.2412, 0.4939, 0.2319, 0.6304, 0.06411, 0.6739, 0.1086, 0.8672, 0.002754, 0.8802, 0.002754, 0.8802, 0.139, 0.8672, 0.139, 0.7859, 0.3618, 0.7809, 0.3738, 0.7368, 0.3651, 0.7485, 0.3369, 0.2623, 0.7773, 0.2493, 0.7773, 0.2493, 0.5851, 0.2623, 0.5851, 0.4325, 0.2249, 0.4215, 0.2319, 0.2851, 0.06411, 0.3374, 0.03062, 0.7368, 0.002754, 0.7499, 0.002754, 0.7499, 0.139, 0.7368, 0.139, 0.8071, 0.6657, 0.7951, 0.6707, 0.7701, 0.6334, 0.7984, 0.6217, 0.3926, 0.7773, 0.3796, 0.7773, 0.3796, 0.5851, 0.3926, 0.5851, 0.5133, 0.2906, 0.5151, 0.2777, 0.7313, 0.2826, 0.7229, 0.3442, 0.8281, 0.002754, 0.8411, 0.002754, 0.8411, 0.139, 0.8281, 0.139, 0.7809, 0.2148, 0.7809, 0.2278, 0.7368, 0.2366, 0.7368, 0.206, 0.3014, 0.7773, 0.2884, 0.7773, 0.2884, 0.5851, 0.3014, 0.5851, 0.4707, 0.2205, 0.4577, 0.219, 0.4577, 0.002754, 0.5195, 0.009812, 0.9323, 0.002754, 0.9453, 0.002754, 0.9453, 0.139, 0.9323, 0.139, 0.8414, 0.5209, 0.8322, 0.5117, 0.8571, 0.4743, 0.8787, 0.4959, 0.1972, 0.7773, 0.1841, 0.7773, 0.1841, 0.5851, 0.1972, 0.5851, 0.4004, 0.2777, 0.4021, 0.2906, 0.1926, 0.3442, 0.1841, 0.2826, 0.7759, 0.002754, 0.789, 0.002754, 0.789, 0.139, 0.7759, 0.139, 0.8201, 0.4131, 0.8322, 0.4081, 0.8571, 0.4455, 0.8289, 0.4571, 0.3535, 0.7773, 0.3405, 0.7773, 0.3405, 0.5851, 0.3535, 0.5851, 0.5098, 0.2524, 0.5031, 0.2412, 0.6739, 0.1086, 0.7062, 0.1617, 0.9063, 0.002754, 0.9193, 0.002754, 0.9193, 0.139, 0.9063, 0.139, 0.7859, 0.6799, 0.7809, 0.692, 0.7368, 0.6832, 0.7485, 0.655, 0.2232, 0.7773, 0.2102, 0.7773, 0.2102, 0.5851, 0.2232, 0.5851, 0.4057, 0.2524, 0.4016, 0.2647, 0.1898, 0.2207, 0.2093, 0.1617, 0.8541, 0.002754, 0.8672, 0.002754, 0.8672, 0.139, 0.8541, 0.139, 0.7951, 0.6707, 0.7859, 0.6799, 0.7485, 0.655, 0.7701, 0.6334, 0.2754, 0.7773, 0.2623, 0.7773, 0.2623, 0.5851, 0.2754, 0.5851, 0.4448, 0.2205, 0.4325, 0.2249, 0.3374, 0.03062, 0.396, 0.009812, 0.7499, 0.002754, 0.7629, 0.002754, 0.7629, 0.139, 0.7499, 0.139, 0.8201, 0.1885, 0.8071, 0.1885, 0.7984, 0.1445, 0.8289, 0.1445, 0.3796, 0.7773, 0.3666, 0.7773, 0.3666, 0.5851, 0.3796, 0.5851, 0.5151, 0.2777, 0.5139, 0.2647, 0.7257, 0.2207, 0.7313, 0.2826, 0.7629, 0.002754, 0.7759, 0.002754, 0.7759, 0.139, 0.7629, 0.139, 0.8464, 0.5459, 0.8464, 0.5329, 0.8904, 0.5242, 0.8904, 0.5547, 0.3666, 0.7773, 0.3535, 0.7773, 0.3535, 0.5851, 0.3666, 0.5851, 0.5139, 0.2647, 0.5098, 0.2524, 0.7062, 0.1617, 0.7257, 0.2207, 0.9193, 0.002754, 0.9323, 0.002754, 0.9323, 0.139, 0.9193, 0.139, 0.8464, 0.5329, 0.8414, 0.5209, 0.8787, 0.4959, 0.8904, 0.5242, 0.2102, 0.7773, 0.1972, 0.7773, 0.1972, 0.5851, 0.2102, 0.5851, 0.4016, 0.2647, 0.4004, 0.2777, 0.1841, 0.2826, 0.1898, 0.2207, 0.802, 0.002754, 0.815, 0.002754, 0.815, 0.139, 0.802, 0.139, 0.8464, 0.3738, 0.8414, 0.3618, 0.8787, 0.3369, 0.8904, 0.3651, 0.3275, 0.7773, 0.3145, 0.7773, 0.3145, 0.5851, 0.3275, 0.5851, 0.4939, 0.2319, 0.483, 0.2249, 0.5781, 0.03062, 0.6304, 0.06411, 0.8932, 0.002754, 0.9063, 0.002754, 0.9063, 0.139, 0.8932, 0.139, 0.8414, 0.7171, 0.8464, 0.705, 0.8904, 0.7138, 0.8787, 0.742, 0.2363, 0.7773, 0.2232, 0.7773, 0.2232, 0.5851, 0.2363, 0.5851, 0.4124, 0.2412, 0.4057, 0.2524, 0.2093, 0.1617, 0.2416, 0.1086, 0.815, 0.002754, 0.8281, 0.002754, 0.8281, 0.139, 0.815, 0.139, 0.8071, 0.254, 0.8201, 0.254, 0.8289, 0.2981, 0.7984, 0.2981, 0.3145, 0.7773, 0.3014, 0.7773, 0.3014, 0.5851, 0.3145, 0.5851, 0.483, 0.2249, 0.4707, 0.2205, 0.5195, 0.009812, 0.5781, 0.03062, 0.7809, 0.5329, 0.7809, 0.5459, 0.7368, 0.5547, 0.7368, 0.5242, 0.2623, 0.7828, 0.2754, 0.7828, 0.2754, 0.929, 0.2623, 0.929, 0.7809, 0.3869, 0.7859, 0.3989, 0.7485, 0.4239, 0.7368, 0.3956, 0.3405, 0.7828, 0.3535, 0.7828, 0.3535, 0.929, 0.3405, 0.929, 0.7859, 0.7171, 0.7951, 0.7263, 0.7701, 0.7636, 0.7485, 0.742, 0.2493, 0.7828, 0.2623, 0.7828, 0.2623, 0.929, 0.2493, 0.929, 0.8201, 0.7313, 0.8322, 0.7263, 0.8571, 0.7636, 0.8289, 0.7753, 0.3666, 0.7828, 0.3796, 0.7828, 0.3796, 0.929, 0.3666, 0.929, 0.8201, 0.254, 0.8322, 0.2491, 0.8571, 0.2864, 0.8289, 0.2981, 0.2102, 0.7828, 0.2232, 0.7828, 0.2232, 0.929, 0.2102, 0.929, 0.8201, 0.5722, 0.8322, 0.5672, 0.8571, 0.6045, 0.8289, 0.6162, 0.1972, 0.7828, 0.2102, 0.7828, 0.2102, 0.929, 0.1972, 0.929, 0.7859, 0.558, 0.7951, 0.5672, 0.7701, 0.6045, 0.7485, 0.5829, 0.3014, 0.7828, 0.3145, 0.7828, 0.3145, 0.929, 0.3014, 0.929, 0.7809, 0.3738, 0.7809, 0.3869, 0.7368, 0.3956, 0.7368, 0.3651, 0.3535, 0.7828, 0.3666, 0.7828, 0.3666, 0.929, 0.3535, 0.929, 0.8322, 0.6707, 0.8201, 0.6657, 0.8289, 0.6217, 0.8571, 0.6334, 0.2232, 0.7828, 0.2363, 0.7828, 0.2363, 0.929, 0.2232, 0.929, 0.7809, 0.2278, 0.7859, 0.2398, 0.7485, 0.2648, 0.7368, 0.2366, 0.3796, 0.7828, 0.3926, 0.7828, 0.3926, 0.929, 0.3796, 0.929, 0.8201, 0.5067, 0.8071, 0.5067, 0.7984, 0.4627, 0.8289, 0.4627, 0.2754, 0.7828, 0.2884, 0.7828, 0.2884, 0.929, 0.2754, 0.929, 0.8071, 0.4131, 0.8201, 0.4131, 0.8289, 0.4571, 0.7984, 0.4571, 0.1841, 0.7828, 0.1972, 0.7828, 0.1972, 0.929, 0.1841, 0.929, 0.8201, 0.6657, 0.8071, 0.6657, 0.7984, 0.6217, 0.8289, 0.6217, 0.3145, 0.7828, 0.3275, 0.7828, 0.3275, 0.929, 0.3145, 0.929, 0.8464, 0.2278, 0.8464, 0.2148, 0.8904, 0.206, 0.8904, 0.2366, 0.2363, 0.7828, 0.2493, 0.7828, 0.2493, 0.929, 0.2363, 0.929, 0.8322, 0.1935, 0.8201, 0.1885, 0.8289, 0.1445, 0.8571, 0.1562, 0.3275, 0.7828, 0.3405, 0.7828, 0.3405, 0.929, 0.3275, 0.929, 0.8322, 0.5117, 0.8201, 0.5067, 0.8289, 0.4627, 0.8571, 0.4743, 0.2884, 0.7828, 0.3014, 0.7828, 0.3014, 0.929, 0.2884, 0.929, 0.4285, 0.5128, 0.398, 0.5128, 0.398, 0.4868, 0.4285, 0.4868, 0.3369, 0.5128, 0.3063, 0.5128, 0.3063, 0.4868, 0.3369, 0.4868, 0.5507, 0.5128, 0.5201, 0.5128, 0.5201, 0.4868, 0.5507, 0.4868, 0.3674, 0.5128, 0.3369, 0.5128, 0.3369, 0.4868, 0.3674, 0.4868, 0.6729, 0.5128, 0.6423, 0.5128, 0.6423, 0.4868, 0.6729, 0.4868, 0.459, 0.5128, 0.4285, 0.5128, 0.4285, 0.4868, 0.459, 0.4868, 0.2147, 0.5128, 0.1841, 0.5128, 0.1841, 0.4868, 0.2147, 0.4868, 0.5812, 0.5128, 0.5507, 0.5128, 0.5507, 0.4868, 0.5812, 0.4868, 0.2758, 0.5128, 0.2452, 0.5128, 0.2452, 0.4868, 0.2758, 0.4868, 0.398, 0.5128, 0.3674, 0.5128, 0.3674, 0.4868, 0.398, 0.4868, 0.6423, 0.5128, 0.6118, 0.5128, 0.6118, 0.4868, 0.6423, 0.4868, 0.6118, 0.5128, 0.5812, 0.5128, 0.5812, 0.4868, 0.6118, 0.4868, 0.2452, 0.5128, 0.2147, 0.5128, 0.2147, 0.4868, 0.2452, 0.4868, 0.5201, 0.5128, 0.4896, 0.5128, 0.4896, 0.4868, 0.5201, 0.4868, 0.3063, 0.5128, 0.2758, 0.5128, 0.2758, 0.4868, 0.3063, 0.4868, 0.4896, 0.5128, 0.459, 0.5128, 0.459, 0.4868, 0.4896, 0.4868, 0.3674, 0.4543, 0.398, 0.4543, 0.398, 0.4813, 0.3674, 0.4813, 0.5507, 0.4543, 0.5812, 0.4543, 0.5812, 0.4813, 0.5507, 0.4813, 0.3369, 0.4543, 0.3674, 0.4543, 0.3674, 0.4813, 0.3369, 0.4813, 0.6118, 0.4543, 0.6423, 0.4543, 0.6423, 0.4813, 0.6118, 0.4813, 0.2452, 0.4543, 0.2758, 0.4543, 0.2758, 0.4813, 0.2452, 0.4813, 0.2147, 0.4543, 0.2452, 0.4543, 0.2452, 0.4813, 0.2147, 0.4813, 0.459, 0.4543, 0.4896, 0.4543, 0.4896, 0.4813, 0.459, 0.4813, 0.5812, 0.4543, 0.6118, 0.4543, 0.6118, 0.4813, 0.5812, 0.4813, 0.2758, 0.4543, 0.3063, 0.4543, 0.3063, 0.4813, 0.2758, 0.4813, 0.6423, 0.4543, 0.6729, 0.4543, 0.6729, 0.4813, 0.6423, 0.4813, 0.398, 0.4543, 0.4285, 0.4543, 0.4285, 0.4813, 0.398, 0.4813, 0.1841, 0.4543, 0.2147, 0.4543, 0.2147, 0.4813, 0.1841, 0.4813, 0.4896, 0.4543, 0.5201, 0.4543, 0.5201, 0.4813, 0.4896, 0.4813, 0.3063, 0.4543, 0.3369, 0.4543, 0.3369, 0.4813, 0.3063, 0.4813, 0.5201, 0.4543, 0.5507, 0.4543, 0.5507, 0.4813, 0.5201, 0.4813, 0.4285, 0.4543, 0.459, 0.4543, 0.459, 0.4813, 0.4285, 0.4813, 0.8071, 0.7313, 0.8201, 0.7313, 0.8289, 0.7753, 0.7984, 0.7753, 0.8322, 0.7263, 0.8414, 0.7171, 0.8787, 0.742, 0.8571, 0.7636, 0.7951, 0.4081, 0.8071, 0.4131, 0.7984, 0.4571, 0.7701, 0.4455, 0.8322, 0.5672, 0.8414, 0.558, 0.8787, 0.5829, 0.8571, 0.6045, 0.7859, 0.2398, 0.7951, 0.2491, 0.7701, 0.2864, 0.7485, 0.2648, 0.7809, 0.705, 0.7859, 0.7171, 0.7485, 0.742, 0.7368, 0.7138, 0.8322, 0.3526, 0.8201, 0.3476, 0.8289, 0.3036, 0.8571, 0.3153, 0.8414, 0.558, 0.8464, 0.5459, 0.8904, 0.5547, 0.8787, 0.5829, 0.8414, 0.2027, 0.8322, 0.1935, 0.8571, 0.1562, 0.8787, 0.1778, 0.7809, 0.692, 0.7809, 0.705, 0.7368, 0.7138, 0.7368, 0.6832, 0.7859, 0.3989, 0.7951, 0.4081, 0.7701, 0.4455, 0.7485, 0.4239, 0.7951, 0.5117, 0.7859, 0.5209, 0.7485, 0.4959, 0.7701, 0.4743, 0.7951, 0.2491, 0.8071, 0.254, 0.7984, 0.2981, 0.7701, 0.2864, 0.8464, 0.692, 0.8414, 0.6799, 0.8787, 0.655, 0.8904, 0.6832, 0.8464, 0.3869, 0.8464, 0.3738, 0.8904, 0.3651, 0.8904, 0.3956, 0.8071, 0.5067, 0.7951, 0.5117, 0.7701, 0.4743, 0.7984, 0.4627, 0.8071, 0.1885, 0.7951, 0.1935, 0.7701, 0.1562, 0.7984, 0.1445, 0.8414, 0.6799, 0.8322, 0.6707, 0.8571, 0.6334, 0.8787, 0.655, 0.7951, 0.3526, 0.7859, 0.3618, 0.7485, 0.3369, 0.7701, 0.3153, 0.8201, 0.3476, 0.8071, 0.3476, 0.7984, 0.3036, 0.8289, 0.3036, 0.7859, 0.5209, 0.7809, 0.5329, 0.7368, 0.5242, 0.7485, 0.4959, 0.8414, 0.2398, 0.8464, 0.2278, 0.8904, 0.2366, 0.8787, 0.2648, 0.8464, 0.2148, 0.8414, 0.2027, 0.8787, 0.1778, 0.8904, 0.206, 0.8464, 0.705, 0.8464, 0.692, 0.8904, 0.6832, 0.8904, 0.7138, 0.8414, 0.3989, 0.8464, 0.3869, 0.8904, 0.3956, 0.8787, 0.4239, 0.8322, 0.4081, 0.8414, 0.3989, 0.8787, 0.4239, 0.8571, 0.4455, 0.8071, 0.5722, 0.8201, 0.5722, 0.8289, 0.6162, 0.7984, 0.6162, 0.7951, 0.1935, 0.7859, 0.2027, 0.7485, 0.1778, 0.7701, 0.1562, 0.7859, 0.2027, 0.7809, 0.2148, 0.7368, 0.206, 0.7485, 0.1778, 0.7951, 0.7263, 0.8071, 0.7313, 0.7984, 0.7753, 0.7701, 0.7636, 0.8414, 0.3618, 0.8322, 0.3526, 0.8571, 0.3153, 0.8787, 0.3369, 0.8071, 0.3476, 0.7951, 0.3526, 0.7701, 0.3153, 0.7984, 0.3036])
me_sphere.update()
me_sphere_001 = bpy.data.meshes.new('Sphere.001')
me_sphere_001.from_pydata([(-0.6985, 1.686, 0.0), (-1.291, 1.291, 0.0), (-1.686, 0.6985, 0.0), (-1.825, 6.844e-07, 0.0), (-1.686, -0.6985, 0.0), (-1.291, -1.291, 0.0), (-0.6985, -1.686, 0.0), (-5.23e-07, -1.825, 0.0), (0.6985, -1.686, 0.0), (1.291, -1.291, 0.0), (1.686, -0.6985, 0.0), (1.825, -3.817e-07, 0.0), (0.6985, 1.686, 0.0), (4.564e-08, 1.825, 0.0), (1.686, 0.6985, 0.0), (1.291, 1.291, 0.0), (0.3646, -0.3646, 2.015), (-0.3646, 0.3646, 2.015), (0.1973, 0.4763, 2.015), (0.1973, -0.4763, 2.015), (0.5156, -2.763e-07, 2.015), (-0.1973, 0.4763, 2.015), (-0.4763, -0.1973, 2.015), (-0.4763, 0.1973, 2.015), (0.3646, 0.3646, 2.015), (-0.3646, -0.3646, 2.015), (-0.1973, -0.4763, 2.015), (-1.156e-08, -0.5156, 2.015), (-0.5156, -4.392e-08, 2.015), (-3.503e-07, 0.5156, 2.015), (0.4763, -0.1973, 2.015), (0.4763, 0.1973, 2.015), (0.6985, 1.686, 1.778), (4.564e-08, 1.825, 1.778), (1.825, -3.817e-07, 1.778), (1.686, 0.6985, 1.778), (-1.686, 0.6985, 1.778), (-1.825, 6.844e-07, 1.778), (1.291, 1.291, 1.778), (-0.6985, -1.686, 1.778), (-5.23e-07, -1.825, 1.778), (-0.6985, 1.686, 1.778), (0.6985, -1.686, 1.778), (-1.686, -0.6985, 1.778), (1.291, -1.291, 1.778), (1.686, -0.6985, 1.778), (-1.291, -1.291, 1.778), (-1.291, 1.291, 1.778), (0.5983, 1.444, 2.015), (-2.398e-08, 1.563, 2.015), (1.563, -3.638e-07, 2.015), (1.444, 0.5983, 2.015), (-1.444, 0.5983, 2.015), (-1.563, 5.531e-07, 2.015), (1.106, 1.106, 2.015), (-0.5983, -1.444, 2.015), (-4.255e-07, -1.563, 2.015), (-0.5983, 1.444, 2.015), (0.5983, -1.444, 2.015), (-1.444, -0.5983, 2.015), (1.106, -1.106, 2.015), (1.444, -0.5983, 2.015), (-1.106, -1.106, 2.015), (-1.106, 1.106, 2.015), (0.1973, 0.4763, 3.1), (-3.765e-07, 0.5156, 3.1), (0.5156, -2.605e-07, 3.1), (0.4763, 0.1973, 3.1), (-0.4763, 0.1973, 3.1), (-0.5156, -2.812e-08, 3.1), (0.3646, 0.3646, 3.1), (-0.1973, -0.4763, 3.1), (-3.772e-08, -0.5156, 3.1), (-0.1973, 0.4763, 3.1), (0.1973, -0.4763, 3.1), (-0.4763, -0.1973, 3.1), (0.3646, -0.3646, 3.1), (0.4763, -0.1973, 3.1), (-0.3646, -0.3646, 3.1), (-0.3646, 0.3646, 3.1)], [], [(47, 41, 0, 1), (34, 45, 10, 11), (36, 47, 1, 2), (44, 42, 8, 9), (46, 43, 4, 5), (39, 46, 5, 6), (32, 38, 15, 12), (45, 44, 9, 10), (43, 37, 3, 4), (42, 40, 7, 8), (41, 33, 13, 0), (40, 39, 6, 7), (38, 35, 14, 15), (37, 36, 2, 3), (35, 34, 11, 14), (33, 32, 12, 13), (22, 25, 78, 75), (49, 48, 32, 33), (51, 50, 34, 35), (53, 52, 36, 37), (54, 51, 35, 38), (56, 55, 39, 40), (57, 49, 33, 41), (58, 56, 40, 42), (59, 53, 37, 43), (61, 60, 44, 45), (48, 54, 38, 32), (55, 62, 46, 39), (62, 59, 43, 46), (60, 58, 42, 44), (52, 63, 47, 36), (50, 61, 45, 34), (63, 57, 41, 47), (29, 18, 48, 49), (31, 20, 50, 51), (28, 23, 52, 53), (24, 31, 51, 54), (27, 26, 55, 56), (21, 29, 49, 57), (19, 27, 56, 58), (22, 28, 53, 59), (30, 16, 60, 61), (18, 24, 54, 48), (26, 25, 62, 55), (25, 22, 59, 62), (16, 19, 58, 60), (23, 17, 63, 52), (20, 30, 61, 50), (17, 21, 57, 63), (26, 27, 72, 71), (19, 16, 76, 74), (29, 21, 73, 65), (17, 23, 68, 79), (27, 19, 74, 72), (30, 20, 66, 77), (28, 22, 75, 69), (18, 29, 65, 64), (21, 17, 79, 73), (16, 30, 77, 76), (20, 31, 67, 66), (24, 18, 64, 70), (23, 28, 69, 68), (25, 26, 71, 78), (31, 24, 70, 67)])
me_sphere_001.polygons.foreach_set('use_smooth', [True] * 64)
_k = set([(16, 19), (16, 30), (17, 21), (17, 23), (18, 24), (18, 29), (19, 27), (20, 30), (20, 31), (21, 29), (22, 25), (22, 28), (23, 28), (24, 31), (25, 26), (26, 27), (32, 33), (32, 38), (33, 41), (34, 35), (34, 45), (35, 38), (36, 37), (36, 47), (37, 43), (39, 40), (39, 46), (40, 42), (41, 47), (42, 44), (43, 46), (44, 45), (48, 49), (48, 54), (49, 57), (50, 51), (50, 61), (51, 54), (52, 53), (52, 63), (53, 59), (55, 56), (55, 62), (56, 58), (57, 63), (58, 60), (59, 62), (60, 61), (64, 65), (64, 70), (65, 73), (66, 67), (66, 77), (67, 70), (68, 69), (68, 79), (69, 75), (71, 72), (71, 78), (72, 74), (73, 79), (74, 76), (75, 78), (76, 77)])
me_sphere_001.attributes.new('sharp_edge', 'BOOLEAN', 'EDGE').data.foreach_set('value', [ (min(e.vertices), max(e.vertices)) in _k for e in me_sphere_001.edges])
_uv = me_sphere_001.uv_layers.new(name='UVMap')
_uv.uv.foreach_set('vector', [0.1568, 0.3753, 0.1568, 0.4376, 0.001189, 0.4376, 0.001189, 0.3753, 0.1568, 0.7494, 0.1568, 0.8118, 0.00119, 0.8118, 0.00119, 0.7494, 0.1568, 0.3129, 0.1568, 0.3753, 0.001189, 0.3753, 0.001189, 0.3129, 0.1568, 0.8741, 0.1568, 0.9365, 0.00119, 0.9365, 0.00119, 0.8741, 0.1568, 0.1259, 0.1568, 0.1882, 0.001189, 0.1882, 0.001189, 0.1259, 0.1568, 0.06354, 0.1568, 0.1259, 0.001189, 0.1259, 0.001189, 0.06354, 0.1568, 0.5624, 0.1568, 0.6247, 0.00119, 0.6247, 0.001189, 0.5624, 0.1568, 0.8118, 0.1568, 0.8741, 0.00119, 0.8741, 0.00119, 0.8118, 0.1568, 0.1882, 0.1568, 0.2506, 0.001189, 0.2506, 0.001189, 0.1882, 0.1568, 0.9365, 0.1568, 0.9988, 0.00119, 0.9988, 0.00119, 0.9365, 0.1568, 0.4376, 0.1568, 0.5, 0.001189, 0.5, 0.001189, 0.4376, 0.1568, 0.001189, 0.1568, 0.06354, 0.001189, 0.06354, 0.001189, 0.001189, 0.1568, 0.6247, 0.1568, 0.6871, 0.00119, 0.6871, 0.00119, 0.6247, 0.1568, 0.2506, 0.1568, 0.3129, 0.001189, 0.3129, 0.001189, 0.2506, 0.1568, 0.6871, 0.1568, 0.7494, 0.00119, 0.7494, 0.00119, 0.6871, 0.1568, 0.5, 0.1568, 0.5624, 0.001189, 0.5624, 0.001189, 0.5, 0.2121, 0.4288, 0.1944, 0.4288, 0.1944, 0.3663, 0.2121, 0.3663, 0.3733, 0.03212, 0.3205, 0.03985, 0.3116, 0.0102, 0.3733, 0.001189, 0.2321, 0.09779, 0.2039, 0.1432, 0.1756, 0.1308, 0.2084, 0.07786, 0.5427, 0.1432, 0.5146, 0.09779, 0.5382, 0.07786, 0.5711, 0.1308, 0.272, 0.06236, 0.2321, 0.09779, 0.2084, 0.07786, 0.2551, 0.03649, 0.5084, 0.3428, 0.5388, 0.2989, 0.5665, 0.3126, 0.5311, 0.3639, 0.4262, 0.03985, 0.3733, 0.03212, 0.3733, 0.001189, 0.435, 0.0102, 0.2078, 0.2989, 0.2382, 0.3428, 0.2156, 0.3639, 0.1801, 0.3126, 0.5567, 0.1947, 0.5427, 0.1432, 0.5711, 0.1308, 0.5874, 0.191, 0.1899, 0.1947, 0.1913, 0.2481, 0.1608, 0.2533, 0.1592, 0.191, 0.3205, 0.03985, 0.272, 0.06236, 0.2551, 0.03649, 0.3116, 0.0102, 0.5388, 0.2989, 0.5554, 0.2481, 0.5859, 0.2533, 0.5665, 0.3126, 0.5554, 0.2481, 0.5567, 0.1947, 0.5874, 0.191, 0.5859, 0.2533, 0.1913, 0.2481, 0.2078, 0.2989, 0.1801, 0.3126, 0.1608, 0.2533, 0.5146, 0.09779, 0.4746, 0.06236, 0.4916, 0.03649, 0.5382, 0.07786, 0.2039, 0.1432, 0.1899, 0.1947, 0.1592, 0.191, 0.1756, 0.1308, 0.4746, 0.06236, 0.4262, 0.03985, 0.435, 0.0102, 0.4916, 0.03649, 0.3185, 0.5279, 0.3023, 0.5212, 0.3202, 0.4312, 0.3695, 0.4516, 0.2684, 0.5279, 0.2559, 0.5404, 0.1797, 0.4894, 0.2174, 0.4516, 0.331, 0.5905, 0.3377, 0.5742, 0.4277, 0.5921, 0.4073, 0.6415, 0.2847, 0.5212, 0.2684, 0.5279, 0.2174, 0.4516, 0.2668, 0.4312, 0.2684, 0.603, 0.2847, 0.6097, 0.2668, 0.6997, 0.2174, 0.6793, 0.331, 0.5404, 0.3185, 0.5279, 0.3695, 0.4516, 0.4073, 0.4894, 0.2559, 0.5905, 0.2684, 0.603, 0.2174, 0.6793, 0.1797, 0.6415, 0.3185, 0.603, 0.331, 0.5905, 0.4073, 0.6415, 0.3695, 0.6793, 0.2492, 0.5566, 0.2492, 0.5742, 0.1592, 0.5921, 0.1592, 0.5387, 0.3023, 0.5212, 0.2847, 0.5212, 0.2668, 0.4312, 0.3202, 0.4312, 0.2847, 0.6097, 0.3023, 0.6097, 0.3202, 0.6997, 0.2668, 0.6997, 0.3023, 0.6097, 0.3185, 0.603, 0.3695, 0.6793, 0.3202, 0.6997, 0.2492, 0.5742, 0.2559, 0.5905, 0.1797, 0.6415, 0.1592, 0.5921, 0.3377, 0.5742, 0.3377, 0.5566, 0.4277, 0.5387, 0.4277, 0.5921, 0.2559, 0.5404, 0.2492, 0.5566, 0.1592, 0.5387, 0.1797, 0.4894, 0.3377, 0.5566, 0.331, 0.5404, 0.4073, 0.4894, 0.4277, 0.5387, 0.1768, 0.4288, 0.1592, 0.4288, 0.1592, 0.3663, 0.1768, 0.3663, 0.4234, 0.4288, 0.4058, 0.4288, 0.4058, 0.3663, 0.4234, 0.3663, 0.3001, 0.4288, 0.2825, 0.4288, 0.2825, 0.3663, 0.3001, 0.3663, 0.2649, 0.4288, 0.2473, 0.4288, 0.2473, 0.3663, 0.2649, 0.3663, 0.441, 0.4288, 0.4234, 0.4288, 0.4234, 0.3663, 0.441, 0.3663, 0.3882, 0.4288, 0.3706, 0.4288, 0.3706, 0.3663, 0.3882, 0.3663, 0.2297, 0.4288, 0.2121, 0.4288, 0.2121, 0.3663, 0.2297, 0.3663, 0.3177, 0.4288, 0.3001, 0.4288, 0.3001, 0.3663, 0.3177, 0.3663, 0.2825, 0.4288, 0.2649, 0.4288, 0.2649, 0.3663, 0.2825, 0.3663, 0.4058, 0.4288, 0.3882, 0.4288, 0.3882, 0.3663, 0.4058, 0.3663, 0.3706, 0.4288, 0.353, 0.4288, 0.353, 0.3663, 0.3706, 0.3663, 0.3353, 0.4288, 0.3177, 0.4288, 0.3177, 0.3663, 0.3353, 0.3663, 0.2473, 0.4288, 0.2297, 0.4288, 0.2297, 0.3663, 0.2473, 0.3663, 0.1944, 0.4288, 0.1768, 0.4288, 0.1768, 0.3663, 0.1944, 0.3663, 0.353, 0.4288, 0.3353, 0.4288, 0.3353, 0.3663, 0.353, 0.3663])
me_sphere_001.update()
me_cube_001 = bpy.data.meshes.new('Cube.001')
me_cube_001.from_pydata([(-0.6611, -1.0, -0.3608), (-0.5138, -0.8527, 0.3608), (-0.6611, 1.0, -0.3608), (-0.5138, 0.8527, 0.3608), (0.6611, -1.0, -0.3608), (0.5138, -0.8527, 0.3608), (0.6611, 1.0, -0.3608), (0.5138, 0.8527, 0.3608), (-1.0, -1.161, 0.0), (-1.0, 1.161, 0.0), (1.0, 1.161, 0.0), (1.0, -1.161, 0.0), (0.1272, 1.0, -0.1272), (-0.1272, 1.0, -0.1272), (-0.1272, 1.0, 0.1272), (0.1272, 1.0, 0.1272), (-0.1796, 1.161, 0.0), (0.1796, 1.161, 0.0), (0.1796, 1.0, -0.3608), (-0.1796, 1.0, -0.3608), (0.1001, 3.784, -0.1001), (-0.1001, 3.784, -0.1001), (-0.1001, 3.784, 0.1001), (0.1001, 3.784, 0.1001), (-0.1395, 2.039, -0.1583), (-0.1914, 2.983, -0.2171), (-0.1395, 3.431, -0.1583), (0.1395, 3.431, -0.1583), (-0.1914, 2.492, -0.2171), (0.1395, 2.039, -0.1583), (0.1395, 3.431, 0.1583), (-0.1914, 2.492, 0.2171), (0.1395, 2.039, 0.1583), (-0.1395, 3.431, 0.1583), (-0.1914, 2.983, 0.2171), (-0.1395, 2.039, 0.1583), (-0.1914, 2.132, -0.2171), (0.1914, 2.132, -0.2171), (0.1914, 2.132, 0.2171), (-0.1914, 2.132, 0.2171), (-0.1914, 3.347, -0.2171), (0.1914, 3.347, -0.2171), (0.1914, 3.347, 0.2171), (-0.1914, 3.347, 0.2171), (-0.1796, 1.0, 0.0), (0.1796, 1.0, 0.0), (-0.1799, 1.0, -1.945e-08), (0.1799, 1.0, 1.2e-08), (-0.1416, 3.784, -1.636e-08), (0.1416, 3.784, 8.91e-09), (-0.1918, 2.039, 0.0), (0.1914, 2.492, 0.2171), (-0.1608, 3.431, 0.0), (0.1918, 2.039, 0.0), (0.1914, 2.983, 0.2171), (0.1608, 3.431, 0.0), (0.1914, 2.132, -8.941e-08), (-0.1914, 2.132, -8.941e-08), (0.1914, 3.347, -8.941e-08), (-0.1914, 3.347, -8.941e-08), (1.2e-08, 1.0, -0.1799), (-1.945e-08, 1.0, 0.1799), (8.91e-09, 3.784, -0.1416), (-1.636e-08, 3.784, 0.1416), (2.049e-08, 2.039, 0.2177), (0.1914, 2.492, -0.2171), (1.717e-08, 3.431, 0.1824), (-2.049e-08, 2.039, -0.2177), (0.1914, 2.983, -0.2171), (-1.717e-08, 3.431, -0.1824), (-1.49e-08, 2.132, -0.2171), (1.49e-08, 2.132, 0.2171), (-1.49e-08, 3.347, -0.2171), (1.49e-08, 3.347, 0.2171), (-0.1914, 2.433, -0.2171), (0.1914, 2.433, -0.2171), (0.1914, 2.433, 0.2171), (-0.1914, 2.433, 0.2171), (0.1914, 2.433, -8.941e-08), (-0.1914, 2.433, -8.941e-08), (-1.49e-08, 2.433, -0.2171), (1.49e-08, 2.433, 0.2171), (0.1914, 3.041, -0.2171), (0.1914, 3.041, 0.2171), (-0.1914, 3.041, 0.2171), (-0.1914, 3.041, -0.2171), (-0.1914, 3.041, -8.941e-08), (0.1914, 3.041, -8.941e-08), (1.49e-08, 3.041, 0.2171), (-1.49e-08, 3.041, -0.2171), (-0.1914, 2.492, -8.941e-08), (-0.1914, 2.983, -8.941e-08), (0.1914, 2.492, -8.941e-08), (0.1914, 2.983, -8.941e-08), (1.49e-08, 2.492, 0.2171), (1.49e-08, 2.983, 0.2171), (-1.49e-08, 2.492, -0.2171), (-1.49e-08, 2.983, -0.2171), (-0.1733, 2.433, -0.199), (-0.1733, 2.492, -0.199), (-0.1733, 3.041, 0.199), (-0.1733, 2.983, 0.199), (-1.49e-08, 2.433, -0.1916), (-1.49e-08, 2.492, -0.1916), (1.49e-08, 2.433, 0.1916), (1.49e-08, 2.492, 0.1916), (0.1658, 2.433, -8.765e-08), (0.1658, 2.492, -8.765e-08), (0.1733, 3.041, 0.199), (0.1733, 2.983, 0.199), (-0.1658, 2.433, -9.116e-08), (-0.1658, 2.492, -9.116e-08), (0.1733, 3.041, -0.199), (0.1733, 2.983, -0.199), (0.1733, 2.492, -0.199), (0.1733, 2.433, -0.199), (0.1733, 2.492, 0.199), (0.1733, 2.433, 0.199), (-0.1733, 2.492, 0.199), (-0.1733, 2.433, 0.199), (-0.1733, 2.983, -0.199), (-0.1733, 3.041, -0.199), (-0.1658, 2.983, -9.116e-08), (-0.1658, 3.041, -9.116e-08), (0.1658, 2.983, -8.765e-08), (0.1658, 3.041, -8.765e-08), (1.49e-08, 2.983, 0.1916), (1.49e-08, 3.041, 0.1916), (-1.49e-08, 2.983, -0.1916), (-1.49e-08, 3.041, -0.1916), (0.1334, 1.519, -0.1427), (0.1334, 1.519, 0.1427), (-0.1334, 1.519, 0.1427), (-0.1334, 1.519, -0.1427), (0.1859, 1.519, 6.002e-09), (-0.1859, 1.519, -9.727e-09), (-4.245e-09, 1.519, -0.1988), (5.2e-10, 1.519, 0.1988), (0.133, 1.493, -0.1419), (0.133, 1.493, 0.1419), (-0.133, 1.493, 0.1419), (-0.133, 1.493, -0.1419), (0.1856, 1.493, 6.309e-09), (-0.1856, 1.493, -1.022e-08), (-3.414e-09, 1.493, -0.1978), (-5.016e-10, 1.493, 0.1978), (-0.1201, 1.493, -0.1297), (-0.1205, 1.52, -0.1304), (0.1678, 1.493, 5.949e-09), (0.1681, 1.52, 5.279e-09), (-0.1678, 1.493, -1.022e-08), (-0.1681, 1.52, -6.837e-09), (-4.868e-09, 1.493, -0.18), (-1.655e-09, 1.52, -0.181), (-5.016e-10, 1.493, 0.18), (5.2e-10, 1.52, 0.181), (-0.1205, 1.52, 0.1304), (0.1205, 1.52, -0.1304), (0.1205, 1.52, 0.1304), (0.1201, 1.493, -0.1297), (0.1201, 1.493, 0.1297), (-0.1201, 1.493, 0.1297), (1.2e-08, 3.784, -0.1799), (-0.1272, 3.784, -0.1272), (-1.945e-08, 3.784, 0.1799), (0.1272, 3.784, 0.1272), (-0.1799, 3.784, -1.945e-08), (-0.1272, 3.784, 0.1272), (0.1799, 3.784, 1.2e-08), (0.1272, 3.784, -0.1272), (8.91e-09, 3.733, -0.1416), (-0.1001, 3.733, -0.1001), (-1.636e-08, 3.733, 0.1416), (0.1001, 3.733, 0.1001), (-0.1416, 3.733, -1.636e-08), (-0.1001, 3.733, 0.1001), (0.1416, 3.733, 8.91e-09), (0.1001, 3.733, -0.1001), (-0.6611, -1.0, 0.3608), (-0.6611, 1.0, 0.3608), (0.1796, 1.0, 0.3608), (0.6611, 1.0, 0.3608), (0.6611, -1.0, 0.3608), (-0.1796, 1.0, 0.3608), (-0.5138, -0.8527, 0.3149), (-0.5138, 0.8527, 0.3149), (0.5138, 0.8527, 0.3149), (0.5138, -0.8527, 0.3149), (0.0, -0.8527, 0.3149), (0.4368, 0.7757, 0.3149), (0.07702, 0.7757, 0.3149), (0.07702, 0.07702, 0.3149), (0.4368, 0.07702, 0.3149), (-0.07702, 0.7757, 0.3149), (-0.4368, 0.7757, 0.3149), (-0.4368, 0.07702, 0.3149), (-0.07702, 0.07702, 0.3149), (0.4155, 0.7544, 0.3292), (0.09834, 0.7544, 0.3292), (0.09834, 0.09834, 0.3292), (0.4155, 0.09834, 0.3292), (-0.09834, 0.7544, 0.3292), (-0.4155, 0.7544, 0.3292), (-0.4155, 0.09834, 0.3292), (-0.09834, 0.09834, 0.3292)], [], [(8, 178, 179, 9), (17, 180, 181, 10), (10, 181, 182, 11), (178, 8, 11, 182), (19, 18, 6, 4, 0, 2), (1, 5, 187, 188, 184), (8, 0, 4, 11), (6, 10, 11, 4), (18, 17, 10, 6), (0, 8, 9, 2), (2, 9, 16, 19), (19, 16, 183, 44), (9, 179, 183, 16), (17, 18, 45, 180), (69, 26, 163, 162), (60, 12, 18, 19), (61, 14, 183), (46, 13, 19, 44), (47, 15, 180, 45), (48, 22, 175, 174), (55, 27, 169, 168), (66, 30, 165, 164), (52, 33, 167, 166), (89, 82, 112, 129), (59, 43, 33, 52), (135, 132, 35, 50), (68, 97, 128, 113), (73, 42, 30, 66), (137, 131, 32, 64), (74, 79, 110, 98), (58, 41, 27, 55), (134, 130, 29, 53), (96, 65, 114, 103), (72, 40, 26, 69), (67, 24, 36, 70), (53, 29, 37, 56), (64, 32, 38, 71), (50, 35, 39, 57), (89, 85, 40, 72), (87, 82, 41, 58), (88, 83, 42, 73), (86, 84, 43, 59), (85, 86, 59, 40), (83, 87, 58, 42), (24, 50, 57, 36), (32, 53, 56, 38), (42, 58, 55, 30), (75, 80, 102, 115), (136, 133, 24, 67), (40, 59, 52, 26), (34, 95, 126, 101), (131, 134, 53, 32), (26, 52, 166, 163), (30, 55, 168, 165), (12, 47, 45, 18), (14, 46, 44, 183), (84, 88, 73, 43), (82, 89, 72, 41), (35, 64, 71, 39), (29, 67, 70, 37), (41, 72, 69, 27), (65, 96, 97, 68), (133, 135, 50, 24), (43, 73, 66, 33), (51, 92, 93, 54), (130, 136, 67, 29), (33, 66, 164, 167), (15, 61, 183, 180), (13, 60, 19), (27, 69, 162, 169), (132, 137, 64, 35), (39, 71, 81, 77), (37, 70, 80, 75), (36, 57, 79, 74), (38, 56, 78, 76), (70, 36, 74, 80), (56, 37, 75, 78), (71, 38, 76, 81), (57, 39, 77, 79), (77, 81, 104, 119), (94, 31, 118, 105), (65, 92, 107, 114), (25, 91, 122, 120), (93, 68, 113, 124), (90, 28, 99, 111), (31, 94, 95, 34), (28, 90, 91, 25), (97, 25, 120, 128), (34, 91, 90, 31), (85, 89, 129, 121), (54, 95, 94, 51), (28, 96, 103, 99), (28, 25, 97, 96), (82, 87, 125, 112), (68, 93, 92, 65), (114, 107, 106, 115), (120, 121, 129, 128), (116, 105, 104, 117), (98, 110, 111, 99), (117, 106, 107, 116), (100, 123, 122, 101), (118, 111, 110, 119), (109, 124, 125, 108), (113, 128, 129, 112), (101, 126, 127, 100), (115, 102, 103, 114), (119, 104, 105, 118), (120, 122, 123, 121), (108, 127, 126, 109), (98, 99, 103, 102), (112, 125, 124, 113), (76, 78, 106, 117), (92, 51, 116, 107), (88, 84, 100, 127), (80, 74, 98, 102), (54, 93, 124, 109), (87, 83, 108, 125), (78, 75, 115, 106), (91, 34, 101, 122), (86, 85, 121, 123), (81, 76, 117, 104), (31, 90, 111, 118), (84, 86, 123, 100), (79, 77, 119, 110), (95, 54, 109, 126), (83, 88, 127, 108), (51, 94, 105, 116), (133, 136, 153, 147), (142, 138, 159, 148), (134, 131, 158, 149), (145, 139, 160, 154), (135, 133, 147, 151), (143, 140, 161, 150), (136, 130, 157, 153), (140, 145, 154, 161), (46, 14, 140, 143), (61, 15, 139, 145), (47, 12, 138, 142), (60, 13, 141, 144), (15, 47, 142, 139), (13, 46, 143, 141), (12, 60, 144, 138), (14, 61, 145, 140), (161, 154, 155, 156), (159, 152, 153, 157), (146, 150, 151, 147), (160, 148, 149, 158), (152, 146, 147, 153), (148, 159, 157, 149), (154, 160, 158, 155), (150, 161, 156, 151), (144, 141, 146, 152), (130, 134, 149, 157), (139, 142, 148, 160), (131, 137, 155, 158), (141, 143, 150, 146), (132, 135, 151, 156), (138, 144, 152, 159), (137, 132, 156, 155), (21, 62, 162, 163), (23, 63, 164, 165), (22, 48, 166, 167), (49, 23, 165, 168), (48, 21, 163, 166), (20, 49, 168, 169), (62, 20, 169, 162), (63, 22, 167, 164), (170, 171, 174, 175, 172, 173, 176, 177), (62, 21, 171, 170), (22, 63, 172, 175), (49, 20, 177, 176), (23, 49, 176, 173), (63, 23, 173, 172), (20, 62, 170, 177), (21, 48, 174, 171), (1, 3, 179, 178), (179, 3, 183), (7, 5, 182, 181), (7, 181, 180), (5, 1, 178, 182), (3, 7, 180, 183), (5, 7, 186, 187), (3, 1, 184, 185), (7, 3, 185, 186), (197, 198, 199, 200), (201, 202, 203, 204), (188, 187, 192, 191), (187, 186, 189, 192), (185, 194, 193), (185, 184, 195, 194), (184, 188, 196, 195), (193, 196, 188, 191, 190), (189, 186, 190), (185, 193, 190, 186), (189, 190, 198, 197), (190, 191, 199, 198), (191, 192, 200, 199), (192, 189, 197, 200), (193, 194, 202, 201), (194, 195, 203, 202), (195, 196, 204, 203), (196, 193, 201, 204)])
me_cube_001.polygons.foreach_set('use_smooth', [True] * 202)
_k = set([(0, 2), (0, 4), (0, 8), (1, 3), (1, 5), (1, 184), (2, 9), (2, 19), (3, 7), (3, 185), (4, 6), (4, 11), (5, 7), (5, 187), (6, 10), (6, 18), (7, 186), (8, 9), (8, 11), (8, 178), (9, 16), (9, 179), (10, 11), (10, 17), (10, 181), (11, 182), (12, 47), (12, 60), (13, 46), (13, 60), (14, 46), (14, 61), (15, 47), (15, 61), (16, 19), (16, 183), (17, 18), (17, 180), (18, 19), (20, 49), (20, 62), (21, 48), (21, 62), (22, 48), (22, 63), (23, 49), (23, 63), (24, 50), (24, 67), (25, 28), (25, 91), (25, 97), (25, 120), (26, 52), (26, 69), (27, 55), (27, 69), (28, 90), (28, 96), (28, 99), (29, 53), (29, 67), (30, 55), (30, 66), (31, 34), (31, 90), (31, 94), (31, 118), (32, 53), (32, 64), (33, 52), (33, 66), (34, 91), (34, 95), (34, 101), (35, 50), (35, 64), (36, 57), (36, 70), (36, 74), (37, 56), (37, 70), (37, 75), (38, 56), (38, 71), (38, 76), (39, 57), (39, 71), (39, 77), (40, 59), (40, 72), (40, 85), (41, 58), (41, 72), (41, 82), (42, 58), (42, 73), (42, 83), (43, 59), (43, 73), (43, 84), (51, 54), (51, 92), (51, 94), (51, 116), (54, 93), (54, 95), (54, 109), (65, 68), (65, 92), (65, 96), (65, 114), (68, 93), (68, 97), (68, 113), (74, 79), (74, 80), (74, 98), (75, 78), (75, 80), (75, 115), (76, 78), (76, 81), (76, 117), (77, 79), (77, 81), (77, 119), (82, 87), (82, 89), (82, 112), (83, 87), (83, 88), (83, 108), (84, 86), (84, 88), (84, 100), (85, 86), (85, 89), (85, 121), (98, 99), (98, 102), (98, 110), (100, 101), (100, 123), (100, 127), (101, 122), (101, 126), (102, 115), (104, 117), (104, 119), (106, 115), (106, 117), (108, 109), (108, 125), (108, 127), (109, 124), (109, 126), (110, 119), (112, 113), (112, 125), (112, 129), (113, 124), (113, 128), (114, 115), (116, 117), (118, 119), (120, 121), (120, 122), (120, 128), (121, 123), (121, 129), (130, 134), (130, 136), (131, 134), (131, 137), (132, 135), (132, 137), (133, 135), (133, 136), (138, 142), (138, 144), (139, 142), (139, 145), (140, 143), (140, 145), (141, 143), (141, 144), (146, 150), (146, 152), (147, 151), (147, 153), (148, 159), (148, 160), (149, 157), (149, 158), (150, 161), (151, 156), (152, 159), (153, 157), (154, 160), (154, 161), (155, 156), (155, 158), (162, 163), (162, 169), (163, 166), (164, 165), (164, 167), (165, 168), (166, 167), (168, 169), (170, 171), (170, 177), (171, 174), (172, 173), (172, 175), (173, 176), (174, 175), (176, 177), (178, 179), (178, 182), (179, 183), (180, 181), (180, 183), (181, 182), (184, 185), (185, 186), (186, 187), (189, 190), (189, 192), (189, 197), (190, 191), (190, 198), (191, 192), (191, 199), (192, 200), (193, 194), (193, 196), (193, 201), (194, 195), (194, 202), (195, 196), (195, 203), (196, 204), (197, 198), (197, 200), (198, 199), (199, 200), (201, 202), (201, 204), (202, 203), (203, 204)])
me_cube_001.attributes.new('sharp_edge', 'BOOLEAN', 'EDGE').data.foreach_set('value', [ (min(e.vertices), max(e.vertices)) in _k for e in me_cube_001.edges])
_uv = me_cube_001.uv_layers.new(name='UVMap')
_uv.uv.foreach_set('vector', [0.1004, 0.4487, 0.00599, 0.418, 0.00599, 0.03632, 0.1004, 0.005621, 0.5851, 0.8471, 0.5851, 0.7717, 0.677, 0.7717, 0.7416, 0.8471, 0.1123, 0.005621, 0.2068, 0.03632, 0.2068, 0.418, 0.1123, 0.4487, 0.6937, 0.6847, 0.7584, 0.76, 0.3767, 0.76, 0.4414, 0.6847, 0.5226, 0.04526, 0.5912, 0.04526, 0.683, 0.04526, 0.683, 0.4269, 0.4307, 0.4269, 0.4307, 0.04526, 0.3932, 0.006309, 0.5893, 0.006309, 0.5893, 0.01507, 0.4912, 0.01507, 0.3932, 0.01507, 0.6947, 0.00676, 0.7701, 0.07143, 0.7701, 0.3237, 0.6947, 0.3884, 0.2186, 0.03632, 0.3131, 0.005621, 0.3131, 0.4487, 0.2186, 0.418, 0.5692, 0.7717, 0.5692, 0.8471, 0.4127, 0.8471, 0.4773, 0.7717, 0.4194, 0.418, 0.3249, 0.4487, 0.3249, 0.005621, 0.4194, 0.03632, 0.7818, 0.07387, 0.8571, 0.009199, 0.8571, 0.1657, 0.7818, 0.1657, 0.89, 0.7831, 0.9208, 0.8519, 0.89, 0.9208, 0.8901, 0.8519, 0.7818, 0.1783, 0.8571, 0.243, 0.8571, 0.3348, 0.7818, 0.3348, 0.7906, 0.8519, 0.8214, 0.7831, 0.8213, 0.8519, 0.8214, 0.9207, 0.805, 0.3821, 0.8092, 0.4088, 0.7421, 0.4179, 0.7383, 0.3919, 0.8557, 0.8176, 0.8314, 0.8277, 0.8214, 0.7831, 0.89, 0.7831, 0.8557, 0.8862, 0.8799, 0.8762, 0.89, 0.9208, 0.89, 0.8519, 0.8799, 0.8277, 0.89, 0.7831, 0.8901, 0.8519, 0.8214, 0.8519, 0.8314, 0.8762, 0.8214, 0.9207, 0.8213, 0.8519, 0.1713, 0.6432, 0.1919, 0.6432, 0.1919, 0.6529, 0.1713, 0.6529, 0.8108, 0.5539, 0.8092, 0.5844, 0.7421, 0.5753, 0.7434, 0.549, 0.8134, 0.4966, 0.8136, 0.5236, 0.7459, 0.5229, 0.746, 0.4966, 0.8108, 0.4392, 0.8136, 0.4696, 0.7459, 0.4703, 0.7434, 0.4441, 0.7083, 0.4286, 0.7083, 0.3921, 0.7117, 0.3955, 0.7132, 0.4286, 0.2598, 0.7995, 0.2825, 0.7649, 0.292, 0.7846, 0.2739, 0.809, 0.2249, 0.6028, 0.1959, 0.6017, 0.1972, 0.5026, 0.229, 0.5038, 0.2429, 0.7868, 0.2429, 0.7503, 0.2478, 0.7503, 0.2463, 0.7834, 0.319, 0.7655, 0.3555, 0.7649, 0.3459, 0.7846, 0.319, 0.7828, 0.1683, 0.6013, 0.1407, 0.6017, 0.1393, 0.5026, 0.1683, 0.5022, 0.1616, 0.006846, 0.203, 0.006846, 0.203, 0.01172, 0.165, 0.01029, 0.3782, 0.7995, 0.4018, 0.8336, 0.38, 0.835, 0.3641, 0.809, 0.1117, 0.6028, 0.08268, 0.6041, 0.07578, 0.5052, 0.1076, 0.5038, 0.9014, 0.5474, 0.903, 0.5109, 0.9063, 0.5145, 0.9063, 0.5476, 0.2505, 0.8672, 0.2362, 0.8336, 0.258, 0.835, 0.2665, 0.8607, 0.7399, 0.7949, 0.7687, 0.7923, 0.7781, 0.8136, 0.7416, 0.8126, 0.7901, 0.6639, 0.7687, 0.6404, 0.7781, 0.6191, 0.8033, 0.6519, 0.8115, 0.7163, 0.8116, 0.6874, 0.8337, 0.6801, 0.8294, 0.7163, 0.7901, 0.7687, 0.8116, 0.7453, 0.8337, 0.7526, 0.8033, 0.7808, 0.1928, 0.8623, 0.2294, 0.8623, 0.2294, 0.9208, 0.1928, 0.9208, 0.727, 0.9174, 0.6856, 0.9174, 0.6856, 0.859, 0.727, 0.859, 0.8724, 0.1376, 0.8724, 0.1011, 0.9308, 0.1011, 0.9308, 0.1376, 0.6299, 0.9174, 0.5885, 0.9174, 0.5885, 0.859, 0.6299, 0.859, 0.6713, 0.9174, 0.6299, 0.9174, 0.6299, 0.859, 0.6713, 0.859, 0.7684, 0.9174, 0.727, 0.9174, 0.727, 0.859, 0.7684, 0.859, 0.7687, 0.7923, 0.7901, 0.7687, 0.8033, 0.7808, 0.7781, 0.8136, 0.8116, 0.6874, 0.7901, 0.6639, 0.8033, 0.6519, 0.8337, 0.6801, 0.3555, 0.7649, 0.3782, 0.7995, 0.3641, 0.809, 0.3459, 0.7846, 0.7853, 0.04353, 0.7853, 0.007013, 0.7902, 0.007013, 0.7887, 0.04008, 0.2814, 0.606, 0.2539, 0.6041, 0.2608, 0.5052, 0.2896, 0.5072, 0.2362, 0.8336, 0.2598, 0.7995, 0.2739, 0.809, 0.258, 0.835, 0.782, 0.9408, 0.782, 0.9043, 0.7868, 0.9043, 0.7854, 0.9374, 0.1407, 0.6017, 0.1117, 0.6028, 0.1076, 0.5038, 0.1393, 0.5026, 0.8092, 0.4088, 0.8108, 0.4392, 0.7434, 0.4441, 0.7421, 0.4179, 0.8136, 0.5236, 0.8108, 0.5539, 0.7434, 0.549, 0.7459, 0.5229, 0.8314, 0.8277, 0.8214, 0.8519, 0.8213, 0.8519, 0.8214, 0.7831, 0.8799, 0.8762, 0.89, 0.8519, 0.8901, 0.8519, 0.89, 0.9208, 0.8724, 0.1741, 0.8724, 0.1376, 0.9308, 0.1376, 0.9308, 0.1741, 0.1563, 0.8623, 0.1928, 0.8623, 0.1928, 0.9208, 0.1563, 0.9208, 0.8116, 0.7453, 0.8115, 0.7163, 0.8294, 0.7163, 0.8337, 0.7526, 0.7687, 0.6404, 0.7399, 0.6378, 0.7416, 0.62, 0.7781, 0.6191, 0.4018, 0.8336, 0.3875, 0.8672, 0.3715, 0.8607, 0.38, 0.835, 0.4972, 0.8611, 0.4972, 0.8976, 0.4035, 0.8976, 0.4035, 0.8611, 0.2539, 0.6041, 0.2249, 0.6028, 0.229, 0.5038, 0.2608, 0.5052, 0.2825, 0.7649, 0.319, 0.7655, 0.319, 0.7828, 0.292, 0.7846, 0.1423, 0.858, 0.1423, 0.8994, 0.04855, 0.8994, 0.04855, 0.858, 0.08268, 0.6041, 0.05514, 0.606, 0.04692, 0.5072, 0.07578, 0.5052, 0.8136, 0.4696, 0.8134, 0.4966, 0.746, 0.4966, 0.7459, 0.4703, 0.8314, 0.8762, 0.8557, 0.8862, 0.89, 0.9208, 0.8214, 0.9207, 0.8799, 0.8277, 0.8557, 0.8176, 0.89, 0.7831, 0.8092, 0.5844, 0.805, 0.611, 0.7383, 0.6013, 0.7421, 0.5753, 0.1959, 0.6017, 0.1683, 0.6013, 0.1683, 0.5022, 0.1972, 0.5026, 0.9001, 0.4168, 0.9001, 0.3803, 0.9576, 0.3803, 0.9576, 0.4168, 0.5692, 0.8611, 0.5692, 0.8976, 0.5117, 0.8976, 0.5117, 0.8611, 0.9274, 0.005872, 0.9274, 0.0473, 0.87, 0.0473, 0.87, 0.005872, 0.87, 0.3298, 0.87, 0.2884, 0.9274, 0.2884, 0.9274, 0.3298, 0.5692, 0.8976, 0.5692, 0.9341, 0.5117, 0.9341, 0.5117, 0.8976, 0.87, 0.2884, 0.87, 0.2469, 0.9274, 0.2469, 0.9274, 0.2884, 0.9001, 0.3803, 0.9001, 0.3438, 0.9576, 0.3438, 0.9576, 0.3803, 0.9274, 0.0473, 0.9274, 0.08873, 0.87, 0.08873, 0.87, 0.0473, 0.9326, 0.5876, 0.9326, 0.5511, 0.9375, 0.5511, 0.9361, 0.5842, 0.005825, 0.8977, 0.005971, 0.8611, 0.009403, 0.8646, 0.01069, 0.8976, 0.4278, 0.4965, 0.4692, 0.4963, 0.4691, 0.5012, 0.4312, 0.4999, 0.5307, 0.6261, 0.4893, 0.6261, 0.4893, 0.6212, 0.5272, 0.6227, 0.6215, 0.03181, 0.5801, 0.03181, 0.5835, 0.02836, 0.6215, 0.02693, 0.4693, 0.6094, 0.4278, 0.6094, 0.4313, 0.6059, 0.4692, 0.6045, 0.3532, 0.9141, 0.3167, 0.9141, 0.3167, 0.8203, 0.3532, 0.8203, 0.9308, 0.7433, 0.8894, 0.7433, 0.8894, 0.6495, 0.9308, 0.6495, 0.7567, 0.007013, 0.7567, 0.04353, 0.7532, 0.04008, 0.7518, 0.007013, 0.8479, 0.6495, 0.8894, 0.6495, 0.8894, 0.7433, 0.8479, 0.7433, 0.7734, 0.007013, 0.7734, 0.04353, 0.7686, 0.04353, 0.77, 0.01046, 0.2802, 0.8203, 0.3167, 0.8203, 0.3167, 0.9141, 0.2802, 0.9141, 0.903, 0.5843, 0.9014, 0.5478, 0.9063, 0.5476, 0.9063, 0.5807, 0.4972, 0.9341, 0.4035, 0.9341, 0.4035, 0.8976, 0.4972, 0.8976, 0.308, 0.6529, 0.2666, 0.6529, 0.2666, 0.648, 0.3046, 0.6495, 0.04855, 0.9408, 0.04855, 0.8994, 0.1423, 0.8994, 0.1423, 0.9408, 0.4312, 0.4999, 0.4691, 0.5012, 0.4689, 0.5123, 0.4309, 0.511, 0.9542, 0.6646, 0.9431, 0.6646, 0.9431, 0.6315, 0.9542, 0.6315, 0.01064, 0.9306, 0.01069, 0.8976, 0.02176, 0.8974, 0.02176, 0.9306, 0.4309, 0.5947, 0.469, 0.5935, 0.4692, 0.6045, 0.4313, 0.6059, 0.507, 0.5123, 0.4689, 0.5123, 0.4691, 0.5012, 0.507, 0.5012, 0.7567, 0.6522, 0.7567, 0.6902, 0.7456, 0.6902, 0.7456, 0.6522, 0.507, 0.6045, 0.4692, 0.6045, 0.469, 0.5935, 0.507, 0.5935, 0.7724, 0.75, 0.7724, 0.712, 0.7835, 0.712, 0.7835, 0.75, 0.9542, 0.5984, 0.9542, 0.6315, 0.9431, 0.6315, 0.9431, 0.5984, 0.9542, 0.7558, 0.9542, 0.7889, 0.9431, 0.7889, 0.9431, 0.7558, 0.9174, 0.5145, 0.9174, 0.5476, 0.9063, 0.5476, 0.9063, 0.5145, 0.02051, 0.8642, 0.02176, 0.8974, 0.01069, 0.8976, 0.009403, 0.8646, 0.7456, 0.7282, 0.7456, 0.6902, 0.7567, 0.6902, 0.7567, 0.7282, 0.9431, 0.822, 0.9431, 0.7889, 0.9542, 0.7889, 0.9542, 0.822, 0.9174, 0.5807, 0.9063, 0.5807, 0.9063, 0.5476, 0.9174, 0.5476, 0.7835, 0.674, 0.7835, 0.712, 0.7724, 0.712, 0.7724, 0.674, 0.2494, 0.4453, 0.208, 0.4453, 0.208, 0.4404, 0.246, 0.4419, 0.4692, 0.4963, 0.5106, 0.4978, 0.507, 0.5012, 0.4691, 0.5012, 0.9259, 0.7938, 0.9259, 0.7573, 0.9294, 0.7608, 0.9308, 0.7938, 0.5241, 0.5324, 0.5241, 0.4958, 0.5276, 0.4993, 0.529, 0.5324, 0.6629, 0.03181, 0.6215, 0.03181, 0.6215, 0.02693, 0.6595, 0.02836, 0.2666, 0.6529, 0.2252, 0.6529, 0.2286, 0.6495, 0.2666, 0.648, 0.208, 0.4453, 0.1666, 0.4453, 0.17, 0.4419, 0.208, 0.4404, 0.4893, 0.6261, 0.4478, 0.6261, 0.4513, 0.6227, 0.4893, 0.6212, 0.4692, 0.529, 0.4277, 0.529, 0.4312, 0.5256, 0.4692, 0.5241, 0.9326, 0.5511, 0.9326, 0.5146, 0.9361, 0.518, 0.9375, 0.5511, 0.5106, 0.6079, 0.4693, 0.6094, 0.4692, 0.6045, 0.507, 0.6045, 0.5106, 0.529, 0.4692, 0.529, 0.4692, 0.5241, 0.5072, 0.5256, 0.203, 0.006846, 0.2444, 0.006845, 0.241, 0.01029, 0.203, 0.01172, 0.782, 0.9043, 0.782, 0.8678, 0.7854, 0.8713, 0.7868, 0.9043, 0.9259, 0.8304, 0.9259, 0.7938, 0.9308, 0.7938, 0.9294, 0.8269, 0.007345, 0.9341, 0.005825, 0.8977, 0.01069, 0.8976, 0.01064, 0.9306, 0.9198, 0.4306, 0.9474, 0.4293, 0.9462, 0.4325, 0.9213, 0.4337, 0.9045, 0.9462, 0.9045, 0.9174, 0.9076, 0.9187, 0.9077, 0.9451, 0.9676, 0.4773, 0.9488, 0.4993, 0.9473, 0.4963, 0.9644, 0.4761, 0.9509, 0.9693, 0.9234, 0.9681, 0.9249, 0.9651, 0.9497, 0.9661, 0.901, 0.4527, 0.9198, 0.4306, 0.9213, 0.4337, 0.9042, 0.4539, 0.971, 0.9216, 0.971, 0.9505, 0.9678, 0.9491, 0.9678, 0.9228, 0.9475, 0.4294, 0.9676, 0.4482, 0.9645, 0.4496, 0.9463, 0.4326, 0.971, 0.9505, 0.9509, 0.9693, 0.9497, 0.9661, 0.9678, 0.9491, 0.1708, 0.8441, 0.1446, 0.8431, 0.1458, 0.7491, 0.1747, 0.7501, 0.1183, 0.8428, 0.09204, 0.8431, 0.09078, 0.7491, 0.1183, 0.7487, 0.06578, 0.8441, 0.03953, 0.8453, 0.03307, 0.7514, 0.06192, 0.7501, 0.2233, 0.8471, 0.1971, 0.8453, 0.2036, 0.7514, 0.231, 0.7533, 0.09204, 0.8431, 0.06578, 0.8441, 0.06192, 0.7501, 0.09078, 0.7491, 0.1971, 0.8453, 0.1708, 0.8441, 0.1747, 0.7501, 0.2036, 0.7514, 0.03953, 0.8453, 0.01332, 0.8471, 0.005597, 0.7533, 0.03307, 0.7514, 0.1446, 0.8431, 0.1183, 0.8428, 0.1183, 0.7487, 0.1458, 0.7491, 0.2361, 0.9741, 0.2502, 0.9899, 0.2483, 0.9944, 0.231, 0.9762, 0.2878, 0.9461, 0.2737, 0.9303, 0.2757, 0.9257, 0.293, 0.9439, 0.2528, 0.931, 0.2369, 0.9495, 0.231, 0.9472, 0.2507, 0.9258, 0.2712, 0.9892, 0.2871, 0.9707, 0.293, 0.973, 0.2733, 0.9944, 0.2737, 0.9303, 0.2528, 0.931, 0.2507, 0.9258, 0.2757, 0.9257, 0.2871, 0.9707, 0.2878, 0.9461, 0.293, 0.9439, 0.293, 0.973, 0.2502, 0.9899, 0.2712, 0.9892, 0.2733, 0.9944, 0.2483, 0.9944, 0.2369, 0.9495, 0.2361, 0.9741, 0.231, 0.9762, 0.231, 0.9472, 0.9247, 0.8985, 0.9522, 0.8997, 0.9507, 0.9027, 0.9258, 0.9017, 0.9676, 0.4482, 0.9676, 0.4773, 0.9644, 0.4761, 0.9645, 0.4496, 0.9234, 0.9681, 0.9045, 0.9462, 0.9077, 0.9451, 0.9249, 0.9651, 0.9488, 0.4993, 0.9212, 0.5006, 0.9224, 0.4974, 0.9473, 0.4963, 0.9522, 0.8997, 0.971, 0.9216, 0.9678, 0.9228, 0.9507, 0.9027, 0.901, 0.4817, 0.901, 0.4527, 0.9042, 0.4539, 0.9041, 0.4804, 0.9045, 0.9174, 0.9246, 0.8985, 0.9258, 0.9017, 0.9076, 0.9187, 0.9212, 0.5006, 0.901, 0.4817, 0.9041, 0.4804, 0.9224, 0.4974, 0.6025, 0.9876, 0.6231, 0.9876, 0.6259, 0.9944, 0.5997, 0.9944, 0.6231, 0.9377, 0.6025, 0.9377, 0.5997, 0.931, 0.6259, 0.931, 0.5879, 0.9524, 0.5879, 0.973, 0.5811, 0.9758, 0.5811, 0.9496, 0.6378, 0.9524, 0.6231, 0.9377, 0.6259, 0.931, 0.6445, 0.9496, 0.5879, 0.973, 0.6025, 0.9876, 0.5997, 0.9944, 0.5811, 0.9758, 0.6378, 0.973, 0.6378, 0.9524, 0.6445, 0.9496, 0.6445, 0.9758, 0.6231, 0.9876, 0.6378, 0.973, 0.6445, 0.9758, 0.6259, 0.9944, 0.6025, 0.9377, 0.5879, 0.9524, 0.5811, 0.9496, 0.5997, 0.931, 0.6935, 0.981, 0.6729, 0.981, 0.6582, 0.9664, 0.6582, 0.9457, 0.6729, 0.9311, 0.6935, 0.9311, 0.7081, 0.9457, 0.7081, 0.9664, 0.1299, 0.6432, 0.1506, 0.6432, 0.1506, 0.6529, 0.1299, 0.6529, 0.1919, 0.6432, 0.2126, 0.6432, 0.2126, 0.6529, 0.1919, 0.6529, 0.08857, 0.6432, 0.1092, 0.6432, 0.1092, 0.6529, 0.08857, 0.6529, 0.0679, 0.6432, 0.08857, 0.6432, 0.08857, 0.6529, 0.0679, 0.6529, 0.04723, 0.6432, 0.0679, 0.6432, 0.0679, 0.6529, 0.04723, 0.6529, 0.1092, 0.6432, 0.1299, 0.6432, 0.1299, 0.6529, 0.1092, 0.6529, 0.1506, 0.6432, 0.1713, 0.6432, 0.1713, 0.6529, 0.1506, 0.6529, 0.03486, 0.6867, 0.3603, 0.6867, 0.3884, 0.7148, 0.00676, 0.7148, 0.3884, 0.7148, 0.3603, 0.6867, 0.3884, 0.623, 0.3603, 0.4907, 0.03486, 0.4907, 0.00676, 0.4626, 0.3884, 0.4626, 0.3603, 0.4907, 0.3884, 0.4626, 0.3884, 0.5544, 0.03486, 0.4907, 0.03486, 0.6867, 0.00676, 0.7148, 0.00676, 0.4626, 0.3603, 0.6867, 0.3603, 0.4907, 0.3884, 0.5544, 0.3884, 0.623, 0.4011, 0.4416, 0.7266, 0.4416, 0.7266, 0.4503, 0.4011, 0.4503, 0.01777, 0.7278, 0.3432, 0.7278, 0.3432, 0.7366, 0.01777, 0.7366, 0.04834, 0.6207, 0.2444, 0.6207, 0.2444, 0.6295, 0.04834, 0.6295, 0.8873, 0.6328, 0.8268, 0.6328, 0.8268, 0.5076, 0.8873, 0.5076, 0.8873, 0.4721, 0.8268, 0.4721, 0.8268, 0.3469, 0.8873, 0.3469, 0.7266, 0.5666, 0.7266, 0.6646, 0.5491, 0.6499, 0.5491, 0.5813, 0.7266, 0.6646, 0.4011, 0.6646, 0.4158, 0.6499, 0.5491, 0.6499, 0.4011, 0.4685, 0.4158, 0.4832, 0.4158, 0.5519, 0.4011, 0.4685, 0.7266, 0.4685, 0.5491, 0.4832, 0.4158, 0.4832, 0.7266, 0.4685, 0.7266, 0.5666, 0.5491, 0.5519, 0.5491, 0.4832, 0.4158, 0.5519, 0.5491, 0.5519, 0.7266, 0.5666, 0.5491, 0.5813, 0.4158, 0.5813, 0.4158, 0.6499, 0.4011, 0.6646, 0.4158, 0.5813, 0.4011, 0.4685, 0.4158, 0.5519, 0.4158, 0.5813, 0.4011, 0.6646, 0.9475, 0.1406, 0.9475, 0.2093, 0.9426, 0.2052, 0.9426, 0.1447, 0.3398, 0.5028, 0.3398, 0.6362, 0.3349, 0.6321, 0.3349, 0.5069, 0.9393, 0.3231, 0.9393, 0.2545, 0.9442, 0.2585, 0.9442, 0.319, 0.5658, 0.03181, 0.4325, 0.03181, 0.4366, 0.02691, 0.5618, 0.02691, 0.37, 0.8755, 0.37, 0.9442, 0.3651, 0.9401, 0.3651, 0.8796, 0.3064, 0.5028, 0.3064, 0.6362, 0.3015, 0.6321, 0.3015, 0.5069, 0.9426, 0.07533, 0.9426, 0.006688, 0.9475, 0.01076, 0.9475, 0.07127, 0.3231, 0.5028, 0.3231, 0.6362, 0.3182, 0.6321, 0.3182, 0.5069])
me_cube_001.update()

# ---- objects
ob_emitower = bpy.data.objects.new('EmiTower', me_sphere)
ob_turretbase = bpy.data.objects.new('TurretBase', me_sphere_001)
ob_turretsingle = bpy.data.objects.new('TurretSingle', me_cube_001)

# ---- transforms, parenting, visibility, modifiers, constraints
ob_emitower.location = (0.0, -10.0, 0.0)
_m = ob_emitower.modifiers.new('Auto Smooth', 'NODES')
_m.node_group = ng_auto_smooth
_gi = [s.identifier for s in ng_auto_smooth.interface.items_tree if s.item_type == 'SOCKET' and s.in_out == 'INPUT']
_m[_gi[1]] = 0.5236  # Angle
ob_turretbase.location = (0.0, 10.0, 0.0)
_m = ob_turretbase.modifiers.new('Auto Smooth', 'NODES')
_m.node_group = ng_auto_smooth
_gi = [s.identifier for s in ng_auto_smooth.interface.items_tree if s.item_type == 'SOCKET' and s.in_out == 'INPUT']
_m[_gi[1]] = 0.5236  # Angle
ob_turretsingle.location = (0.0, 10.0, 3.1)
_m = ob_turretsingle.modifiers.new('Auto Smooth', 'NODES')
_m.node_group = ng_auto_smooth
_gi = [s.identifier for s in ng_auto_smooth.interface.items_tree if s.item_type == 'SOCKET' and s.in_out == 'INPUT']
_m[_gi[1]] = 1.047  # Angle

# ---- collection membership
scene.collection.objects.link(ob_emitower)
scene.collection.objects.link(ob_turretbase)
scene.collection.objects.link(ob_turretsingle)

# ---- scene / render settings (as saved in the file)
scene.frame_start = 1; scene.frame_end = 250; scene.frame_set(1)
scene.render.engine = 'BLENDER_EEVEE_NEXT'
scene.cycles.sampling_pattern = 'TABULATED_SOBOL'
scene.view_settings.view_transform = 'Filmic'
bpy.context.view_layer.update()

# ---- added for rendering (the .blend has no active camera and no usable light): camera, sun
cam_auto = bpy.data.cameras.new('AutoCamera')
cam_auto.lens = 50.0
cam_auto.sensor_width = 36.0
cam_auto.clip_end = 1000.0
ob_auto_camera = bpy.data.objects.new('AutoCamera', cam_auto)
scene.collection.objects.link(ob_auto_camera)
ob_auto_camera.location = (26.3838, -30.6812, 27.1071)
ob_auto_camera.rotation_euler = (1.09748, -7.21219e-08, 0.694738)
scene.camera = ob_auto_camera
light_auto_sun = bpy.data.lights.new('AutoSun', 'SUN')
light_auto_sun.energy = 3.0
light_auto_sun.angle = 0.0523599
ob_auto_sun = bpy.data.objects.new('AutoSun', light_auto_sun)
scene.collection.objects.link(ob_auto_sun)
ob_auto_sun.rotation_euler = (0.872665, 0.174533, 0.523599)
bpy.context.view_layer.update()
